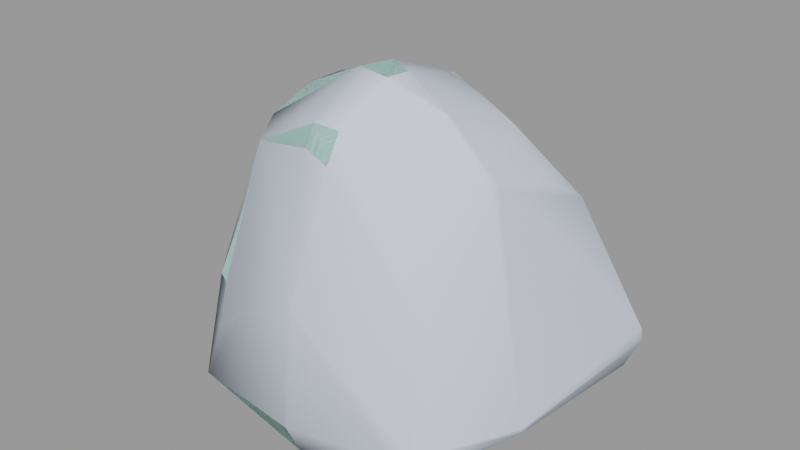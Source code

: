 # Source: cliff_wall_06.blend  (saved by Blender 2.92.15; exported with 4.5.12 LTS)
import bpy
from mathutils import Matrix  # noqa: F401  (used for matrix-valued properties, if any)

bpy.ops.wm.read_factory_settings(use_empty=True)
scene = bpy.context.scene
scene.name = 'cliff_wall_06.qc'

# ---- collections
col_cliff_wall_06 = bpy.data.collections.new('cliff_wall_06'); scene.collection.children.link(col_cliff_wall_06)

# ---- materials (node trees are filled in below, after node groups)
mat_cliff_wall_06 = bpy.data.materials.new('cliff_wall_06')
mat_cliff_wall_06.use_transparent_shadow = False
mat_cliff_wall_06.diffuse_color = (0.5908, 0.9635, 0.8628, 1.0)
mat_phy = bpy.data.materials.new('  phy')
mat_phy.use_transparent_shadow = False
mat_phy.diffuse_color = (0.6433, 0.7078, 0.8206, 1.0)

# ---- material node trees

# ---- meshes
me_cliff_wall_06_reference = bpy.data.meshes.new('cliff_wall_06_reference')
me_cliff_wall_06_reference.from_pydata([(-57.84, -99.3, 21.31), (-68.51, -76.13, 17.55), (-64.01, -83.25, 10.42), (50.22, -29.21, 136.5), (74.79, -24.79, 144.8), (50.72, -22.41, 140.7), (74.32, -28.76, 142.5), (49.24, -80.09, 83.93), (71.37, -40.18, 100.9), (51.17, -39.28, 106.9), (70.1, -72.25, 84.34), (15.54, -89.38, 95.06), (46.88, -64.46, 126.9), (22.33, -70.15, 132.1), (2.659, -103.7, 49.26), (8.963, -107.3, 21.81), (56.54, -91.19, 21.21), (52.3, -86.25, 50.73), (12.32, -95.73, 70.64), (68.56, -80.57, 49.88), (72.34, -85.94, 20.31), (66.17, -88.9, 16.02), (-51.6, 41.5, -16.51), (-14.63, 67.42, -16.96), (28.44, 57.37, -16.97), (70.36, 60.19, -16.51), (-74.94, 1.373, -16.97), (-59.47, -34.23, -16.51), (-35.45, -58.22, -16.99), (2.49, -74.56, -16.51), (40.65, -65.4, -17.0), (61.54, -21.64, -16.52), (71.3, 12.2, -16.51), (103.8, 84.49, 17.39), (89.13, 31.22, -1.152), (95.92, 80.72, -1.153), (97.3, 28.29, 10.72), (7.886, -95.72, -1.152), (-58.57, -77.85, -1.161), (-82.69, -24.65, -1.158), (-73.41, -48.52, -1.167), (-92.05, -28.53, 11.27), (-82.13, -54.19, 10.52), (-58.35, -61.82, -1.165), (-68.0, -66.67, 15.04), (84.97, -3.303, -1.152), (93.08, -12.78, 7.275), (25.94, -4.249, 169.9), (53.63, 15.46, 159.5), (23.85, 20.51, 171.2), (51.24, -2.985, 163.6), (-23.01, 21.49, 158.6), (24.77, 24.76, 166.0), (-17.8, 22.37, 155.5), (54.57, 20.5, 154.6), (9.49, 4.489, 181.0), (19.68, 10.99, 179.0), (-40.73, 26.56, 149.1), (-27.54, 31.2, 149.9), (-37.52, 20.59, 155.5), (-30.93, 4.524, 169.0), (28.63, 29.08, 132.0), (-15.76, 23.56, 146.9), (57.19, 26.82, 129.9), (-21.2, 29.49, 148.3), (-86.27, 53.74, 11.41), (-108.6, 32.79, -1.153), (-118.7, 40.54, 12.4), (-79.02, 42.09, -1.156), (-46.16, -98.01, 56.25), (-56.55, -85.27, 77.43), (-60.69, -82.86, 51.78), (-44.03, -92.95, 80.01), (9.972, -102.9, 76.28), (10.8, -102.3, 87.68), (-23.71, -92.58, 81.1), (-22.23, -99.7, 75.21), (-36.06, -83.57, 124.2), (10.94, -82.28, 128.7), (-9.268, -82.84, 126.8), (-0.05974, -75.65, 160.4), (-30.18, -76.61, 156.8), (14.01, -76.68, 155.2), (73.15, 62.74, 53.78), (87.63, 59.4, 63.35), (92.85, 61.84, 54.16), (83.1, 46.35, 102.1), (62.16, 46.37, 108.5), (1.278, -70.36, 172.3), (-36.64, -60.38, 164.3), (-48.57, -70.29, 119.9), (25.99, -29.54, 181.0), (21.74, -0.0149, 176.3), (19.7, -24.32, 188.9), (23.37, -36.55, 180.2), (19.51, -40.04, 190.2), (13.89, -67.41, 170.1), (2.577, -40.02, 192.0), (7.373, -20.65, 191.7), (64.9, 45.38, 114.3), (66.77, 42.58, 118.3), (82.78, 46.42, 108.4), (81.63, 41.97, 116.6), (-73.09, 25.79, 90.03), (-95.54, 4.255, 75.2), (-78.36, -3.274, 83.5), (-96.2, 19.15, 81.3), (-99.77, 28.92, 65.32), (-76.71, 31.62, 66.67), (-106.5, 42.01, 45.49), (-81.2, 59.35, 31.01), (-104.9, 14.75, 70.73), (-105.1, 5.838, 66.38), (-106.9, 21.06, 62.98), (-111.1, 31.42, 45.67), (-42.64, -58.51, 153.5), (83.26, 88.4, 27.14), (104.4, 81.05, 27.06), (86.16, 91.86, 17.08), (32.93, 83.11, 18.51), (5.22, 88.44, 32.43), (29.89, 72.37, 27.57), (17.71, 103.4, 9.637), (-23.1, 96.11, 36.88), (-7.979, 110.5, 9.959), (-117.0, -10.55, 11.89), (-91.72, -18.79, 42.15), (-113.4, -8.018, 30.82), (86.85, -37.53, 19.68), (72.27, -65.82, 47.32), (79.52, -52.63, 16.43), (76.37, -59.24, 61.22), (-109.5, -7.025, -1.152), (-75.67, 64.39, -1.152), (-83.67, 68.41, 11.95), (-80.06, 73.56, 12.0), (-1.415, 103.6, -1.152), (-73.11, 68.06, -1.151), (28.84, 78.97, -1.152), (88.73, 88.13, -1.152), (54.99, -82.25, -1.152), (15.69, 99.59, -1.152), (-43.54, 43.58, 135.0), (-4.372, 51.06, 141.2), (-23.03, 75.51, 118.3), (-54.92, 59.61, 109.1), (-75.02, 69.82, 34.73), (-19.6, 88.05, 62.48), (-66.42, 63.89, 65.91), (-28.48, -40.94, 177.6), (-27.18, -21.26, 178.2), (77.02, 72.62, 39.54), (94.29, -22.53, 12.86), (92.17, 23.93, 32.5), (98.38, 25.86, 21.37), (96.18, 70.29, 42.18), (-75.67, -41.45, 68.58), (-92.02, -6.232, 63.09), (-72.23, -24.28, 96.67), (-79.33, -49.95, 46.71), (-59.76, -65.26, 48.29), (-57.48, -64.12, 73.01), (11.95, 64.4, 118.8), (15.39, 51.43, 134.9), (25.79, 54.78, 53.64), (5.495, 81.77, 58.35), (24.75, 40.09, 108.4), (-107.0, 3.687, 59.52), (47.49, -28.55, 175.4), (47.21, -31.59, 174.5), (74.1, 3.511, 136.8), (77.6, 21.94, 128.9), (54.11, 4.119, 136.8), (81.37, -10.26, 67.71), (81.2, 25.04, 72.19), (76.63, 0.6696, 78.46), (86.71, 23.27, 61.41), (77.58, 13.92, 102.3), (72.69, -14.84, 102.5), (75.26, -25.35, -1.152), (93.45, -22.59, 9.496), (83.77, -38.55, 6.966), (69.33, -84.01, 6.113), (65.56, -80.65, -1.152), (-79.66, 64.04, 32.92), (-75.78, 51.17, 66.84), (-61.63, 53.25, 105.4), (-61.78, 11.57, 112.2), (-50.3, 38.04, 130.7), (-51.88, 3.632, 131.0), (-59.25, -26.03, 120.5), (-43.95, -2.737, 146.0), (-45.86, -38.68, 145.7), (-35.74, -20.39, 162.5), (-50.69, -50.66, 111.2), (-112.5, 38.73, 41.21)], [], [(0, 1, 2), (3, 4, 5), (3, 6, 4), (7, 8, 9), (7, 10, 8), (11, 12, 13), (11, 7, 12), (14, 15, 16), (14, 16, 17), (17, 18, 14), (17, 11, 18), (17, 7, 11), (19, 7, 17), (19, 10, 7), (20, 16, 21), (20, 17, 16), (20, 19, 17), (22, 23, 24), (22, 24, 25), (25, 26, 22), (25, 27, 26), (25, 28, 27), (25, 29, 28), (25, 30, 29), (25, 31, 30), (25, 32, 31), (33, 34, 35), (33, 36, 34), (37, 28, 29), (37, 38, 28), (27, 39, 26), (27, 40, 39), (41, 40, 42), (41, 39, 40), (43, 42, 40), (43, 44, 42), (36, 45, 34), (36, 46, 45), (47, 48, 49), (47, 50, 48), (51, 52, 53), (51, 49, 52), (49, 54, 52), (49, 48, 54), (55, 49, 51), (55, 56, 49), (57, 51, 58), (57, 59, 51), (55, 51, 59), (55, 59, 60), (61, 53, 52), (61, 62, 53), (52, 63, 61), (52, 54, 63), (58, 53, 64), (58, 51, 53), (65, 66, 67), (65, 68, 66), (69, 70, 71), (69, 72, 70), (0, 71, 1), (0, 69, 71), (73, 11, 74), (73, 18, 11), (74, 75, 76), (74, 11, 75), (75, 72, 69), (75, 77, 72), (78, 75, 11), (78, 79, 75), (75, 79, 77), (80, 77, 79), (80, 81, 77), (79, 82, 80), (79, 78, 82), (83, 84, 85), (83, 86, 84), (83, 87, 86), (88, 81, 80), (88, 89, 81), (77, 70, 72), (77, 90, 70), (91, 92, 93), (91, 47, 92), (56, 92, 47), (56, 47, 49), (94, 93, 95), (94, 91, 93), (88, 82, 96), (88, 80, 82), (97, 96, 95), (97, 88, 96), (55, 93, 92), (55, 98, 93), (95, 98, 97), (95, 93, 98), (63, 99, 87), (63, 100, 99), (101, 100, 102), (101, 99, 100), (87, 101, 86), (87, 99, 101), (103, 104, 105), (103, 106, 104), (107, 103, 108), (107, 106, 103), (109, 108, 110), (109, 107, 108), (104, 111, 112), (104, 106, 111), (113, 111, 106), (113, 106, 107), (107, 114, 113), (107, 109, 114), (115, 90, 77), (115, 77, 81), (81, 89, 115), (33, 116, 117), (33, 118, 116), (119, 120, 121), (119, 122, 120), (123, 122, 124), (123, 120, 122), (125, 126, 127), (125, 41, 126), (128, 129, 130), (128, 131, 129), (10, 129, 131), (10, 19, 129), (27, 43, 40), (27, 28, 43), (39, 125, 132), (39, 41, 125), (22, 68, 133), (22, 26, 68), (26, 66, 68), (26, 132, 66), (67, 132, 125), (67, 66, 132), (133, 65, 134), (133, 68, 65), (135, 136, 137), (135, 124, 136), (138, 25, 24), (138, 139, 25), (15, 140, 16), (15, 37, 140), (119, 141, 122), (119, 138, 141), (124, 141, 136), (124, 122, 141), (58, 142, 57), (58, 143, 142), (144, 142, 143), (144, 145, 142), (135, 123, 124), (135, 146, 123), (147, 123, 146), (147, 146, 148), (148, 144, 147), (148, 145, 144), (133, 135, 137), (133, 134, 135), (97, 89, 88), (97, 149, 89), (149, 98, 150), (149, 97, 98), (55, 150, 98), (55, 60, 150), (20, 129, 19), (20, 130, 129), (138, 116, 118), (138, 119, 116), (33, 139, 118), (33, 35, 139), (121, 116, 119), (121, 151, 116), (152, 153, 128), (152, 154, 153), (153, 154, 117), (153, 117, 155), (25, 45, 32), (25, 34, 45), (35, 34, 25), (151, 117, 116), (151, 155, 117), (156, 105, 157), (156, 158, 105), (159, 42, 44), (159, 44, 160), (161, 159, 160), (161, 156, 159), (143, 162, 144), (143, 163, 162), (164, 120, 165), (164, 121, 120), (123, 165, 120), (123, 147, 165), (144, 165, 147), (144, 162, 165), (37, 2, 38), (37, 0, 2), (37, 15, 0), (157, 159, 156), (157, 126, 159), (126, 42, 159), (126, 41, 42), (87, 61, 63), (87, 166, 61), (126, 167, 127), (126, 157, 167), (105, 167, 157), (105, 112, 167), (105, 104, 112), (164, 87, 83), (164, 166, 87), (47, 168, 50), (47, 91, 168), (169, 13, 12), (169, 94, 13), (94, 168, 91), (94, 169, 168), (63, 170, 171), (63, 172, 170), (102, 63, 171), (102, 100, 63), (173, 174, 175), (173, 176, 174), (176, 84, 174), (176, 85, 84), (177, 175, 174), (177, 178, 175), (178, 171, 170), (178, 177, 171), (177, 102, 171), (177, 101, 102), (177, 86, 101), (86, 177, 174), (86, 174, 84), (43, 28, 38), (3, 8, 6), (3, 9, 8), (170, 5, 4), (170, 172, 5), (179, 45, 46), (179, 46, 180), (179, 180, 181), (179, 182, 183), (179, 181, 182), (134, 146, 135), (134, 184, 146), (184, 148, 146), (184, 185, 148), (145, 148, 185), (145, 185, 186), (61, 64, 62), (61, 58, 64), (61, 143, 58), (61, 163, 143), (117, 36, 33), (117, 154, 36), (154, 46, 36), (154, 180, 46), (154, 152, 180), (54, 172, 63), (54, 50, 172), (172, 50, 168), (172, 168, 5), (169, 5, 168), (169, 3, 5), (12, 3, 169), (12, 9, 3), (9, 12, 7), (54, 48, 50), (39, 132, 26), (186, 187, 188), (186, 103, 187), (187, 103, 105), (187, 105, 158), (158, 189, 187), (158, 190, 189), (190, 191, 189), (190, 192, 191), (191, 192, 115), (191, 115, 193), (115, 149, 193), (193, 149, 150), (193, 150, 60), (191, 193, 60), (191, 60, 59), (189, 191, 59), (189, 59, 57), (188, 189, 57), (188, 187, 189), (115, 89, 149), (8, 175, 178), (8, 173, 175), (173, 8, 10), (173, 10, 131), (128, 173, 131), (128, 176, 173), (128, 153, 176), (153, 85, 176), (153, 155, 85), (139, 35, 25), (130, 152, 128), (130, 180, 152), (130, 181, 180), (181, 130, 20), (181, 20, 21), (181, 21, 182), (183, 30, 31), (183, 31, 179), (32, 179, 31), (32, 45, 179), (138, 118, 139), (142, 188, 57), (142, 186, 188), (142, 145, 186), (64, 53, 62), (178, 6, 8), (178, 4, 6), (178, 170, 4), (140, 21, 16), (140, 182, 21), (140, 183, 182), (151, 85, 155), (151, 83, 85), (121, 83, 151), (121, 164, 83), (43, 1, 44), (43, 2, 1), (43, 38, 2), (166, 163, 61), (166, 162, 163), (165, 162, 166), (165, 166, 164), (76, 73, 74), (76, 14, 73), (76, 69, 14), (0, 14, 69), (0, 15, 14), (14, 18, 73), (103, 186, 185), (103, 185, 108), (185, 110, 108), (185, 184, 110), (134, 110, 184), (134, 65, 110), (183, 140, 30), (37, 30, 140), (37, 29, 30), (23, 138, 24), (23, 141, 138), (23, 136, 141), (76, 75, 69), (136, 23, 137), (23, 133, 137), (23, 22, 133), (78, 11, 13), (194, 115, 192), (194, 90, 115), (70, 90, 194), (70, 194, 161), (161, 71, 70), (161, 160, 71), (44, 71, 160), (44, 1, 71), (109, 195, 114), (194, 156, 161), (194, 158, 156), (194, 190, 158), (194, 192, 190), (127, 67, 125), (127, 195, 67), (127, 114, 195), (127, 113, 114), (127, 167, 113), (167, 111, 113), (167, 112, 111), (13, 96, 82), (13, 95, 96), (13, 94, 95), (65, 109, 110), (65, 195, 109), (65, 67, 195), (82, 78, 13), (92, 56, 55)])
me_cliff_wall_06_reference.polygons.foreach_set('use_smooth', [True] * 388)
_k = set([(0, 1), (0, 2), (0, 15), (0, 69), (1, 2), (1, 44), (1, 71), (2, 38), (3, 5), (3, 6), (3, 9), (4, 5), (4, 6), (4, 170), (5, 172), (6, 8), (7, 9), (7, 10), (7, 12), (8, 9), (8, 10), (8, 178), (10, 19), (10, 131), (11, 13), (11, 18), (11, 74), (11, 75), (11, 78), (12, 13), (12, 169), (13, 78), (13, 82), (13, 94), (14, 15), (14, 18), (14, 73), (15, 16), (15, 37), (16, 21), (16, 140), (18, 73), (19, 20), (19, 129), (20, 21), (20, 130), (21, 182), (22, 23), (22, 26), (22, 133), (23, 24), (23, 136), (24, 25), (24, 138), (25, 32), (25, 35), (25, 139), (26, 27), (26, 39), (26, 68), (26, 132), (27, 28), (27, 40), (28, 29), (28, 38), (28, 43), (29, 30), (29, 37), (30, 31), (30, 183), (31, 32), (32, 45), (33, 35), (33, 36), (33, 117), (33, 118), (34, 35), (34, 36), (35, 139), (36, 46), (37, 38), (37, 140), (38, 43), (39, 41), (39, 132), (40, 42), (40, 43), (41, 42), (41, 125), (41, 126), (42, 44), (42, 159), (43, 44), (44, 160), (45, 46), (46, 180), (47, 49), (47, 50), (47, 91), (48, 49), (48, 50), (48, 54), (49, 51), (49, 52), (49, 56), (50, 168), (51, 53), (51, 58), (52, 53), (52, 54), (52, 61), (53, 62), (53, 64), (54, 63), (55, 56), (55, 60), (55, 92), (55, 98), (56, 92), (57, 59), (57, 142), (57, 188), (58, 64), (58, 143), (59, 60), (60, 150), (61, 62), (61, 63), (61, 163), (61, 166), (62, 64), (63, 87), (63, 100), (63, 171), (63, 172), (65, 67), (65, 68), (65, 110), (65, 134), (66, 67), (66, 68), (66, 132), (67, 125), (67, 195), (68, 133), (69, 71), (69, 72), (69, 75), (69, 76), (70, 71), (70, 72), (70, 90), (72, 77), (73, 74), (74, 76), (75, 76), (77, 81), (77, 90), (78, 82), (80, 81), (80, 82), (80, 88), (81, 89), (82, 96), (83, 85), (83, 87), (83, 164), (84, 85), (84, 86), (84, 174), (85, 155), (85, 176), (86, 87), (86, 101), (87, 99), (87, 166), (88, 89), (88, 96), (88, 97), (89, 115), (89, 149), (90, 115), (91, 93), (91, 94), (91, 168), (92, 93), (93, 95), (93, 98), (94, 95), (94, 169), (95, 96), (95, 97), (97, 98), (97, 149), (98, 150), (99, 100), (99, 101), (100, 102), (101, 102), (102, 171), (103, 105), (103, 106), (103, 108), (103, 186), (104, 105), (104, 106), (104, 112), (105, 157), (105, 158), (106, 107), (106, 111), (107, 108), (107, 109), (108, 110), (109, 110), (109, 114), (109, 195), (111, 112), (111, 113), (112, 167), (113, 114), (114, 195), (115, 192), (116, 117), (116, 118), (116, 119), (116, 151), (117, 154), (117, 155), (118, 138), (118, 139), (119, 121), (119, 122), (119, 138), (120, 121), (120, 122), (120, 123), (120, 165), (121, 151), (121, 164), (122, 124), (122, 141), (123, 124), (123, 147), (124, 135), (124, 136), (125, 127), (125, 132), (126, 127), (126, 157), (127, 167), (128, 130), (128, 131), (128, 152), (128, 153), (129, 130), (133, 134), (133, 137), (134, 135), (134, 184), (135, 137), (135, 146), (136, 137), (136, 141), (138, 139), (138, 141), (140, 183), (142, 145), (143, 144), (143, 163), (144, 145), (144, 147), (144, 162), (145, 148), (145, 186), (146, 148), (149, 150), (151, 155), (152, 154), (152, 180), (153, 155), (156, 157), (156, 158), (156, 159), (156, 161), (158, 190), (160, 161), (161, 194), (162, 163), (162, 165), (164, 165), (164, 166), (168, 169), (170, 171), (170, 172), (170, 178), (173, 175), (173, 176), (174, 175), (175, 178), (179, 181), (180, 181), (181, 182), (182, 183), (184, 185), (185, 186), (186, 188), (190, 192), (192, 194)])
me_cliff_wall_06_reference.attributes.new('sharp_edge', 'BOOLEAN', 'EDGE').data.foreach_set('value', [ (min(e.vertices), max(e.vertices)) in _k for e in me_cliff_wall_06_reference.edges])
_uv = me_cliff_wall_06_reference.uv_layers.new(name='UVMap')
_uv.uv.foreach_set('vector', [0.5321, 0.4972, 0.5514, 0.4999, 0.5438, 0.5072, 0.2537, 0.1429, 0.2615, 0.1082, 0.2639, 0.1413, 0.2537, 0.1429, 0.2557, 0.1093, 0.2615, 0.1082, 0.1563, 0.1697, 0.2016, 0.1234, 0.2138, 0.1492, 0.1563, 0.1697, 0.1573, 0.1393, 0.2016, 0.1234, 0.4277, 0.6754, 0.3799, 0.6281, 0.412, 0.6207, 0.4277, 0.6754, 0.3828, 0.6899, 0.3799, 0.6281, 0.4483, 0.7389, 0.4416, 0.7767, 0.377, 0.7766, 0.4483, 0.7389, 0.377, 0.7766, 0.3809, 0.7358, 0.3809, 0.7358, 0.4337, 0.7092, 0.4483, 0.7389, 0.3809, 0.7358, 0.4277, 0.6754, 0.4337, 0.7092, 0.3809, 0.7358, 0.3828, 0.6899, 0.4277, 0.6754, 0.3588, 0.7364, 0.3828, 0.6899, 0.3809, 0.7358, 0.3588, 0.7364, 0.3542, 0.6887, 0.3828, 0.6899, 0.3556, 0.7771, 0.377, 0.7766, 0.364, 0.783, 0.3556, 0.7771, 0.3809, 0.7358, 0.377, 0.7766, 0.3556, 0.7771, 0.3588, 0.7364, 0.3809, 0.7358, 0.1859, 0.2684, 0.2208, 0.2209, 0.2764, 0.2157, 0.1859, 0.2684, 0.2764, 0.2157, 0.3263, 0.1952, 0.3263, 0.1952, 0.1728, 0.3291, 0.1859, 0.2684, 0.3263, 0.1952, 0.2054, 0.368, 0.1728, 0.3291, 0.3263, 0.1952, 0.2435, 0.3888, 0.2054, 0.368, 0.3263, 0.1952, 0.2954, 0.3939, 0.2435, 0.3888, 0.3263, 0.1952, 0.3382, 0.3675, 0.2954, 0.3939, 0.3263, 0.1952, 0.3465, 0.3031, 0.3382, 0.3675, 0.3263, 0.1952, 0.3452, 0.2563, 0.3465, 0.3031, 0.9787, 0.6208, 0.9045, 0.63, 0.9616, 0.5997, 0.9787, 0.6208, 0.9108, 0.6487, 0.9045, 0.63, 0.3109, 0.4256, 0.2435, 0.3888, 0.2954, 0.3939, 0.3109, 0.4256, 0.2228, 0.4294, 0.2435, 0.3888, 0.2054, 0.368, 0.1681, 0.3714, 0.1728, 0.3291, 0.2054, 0.368, 0.19, 0.3977, 0.1681, 0.3714, 0.2106, 0.8678, 0.1976, 0.8315, 0.2153, 0.8339, 0.2106, 0.8678, 0.1913, 0.8639, 0.1976, 0.8315, 0.1983, 0.8062, 0.2153, 0.8339, 0.1976, 0.8315, 0.1983, 0.8062, 0.2225, 0.8104, 0.2153, 0.8339, 0.9108, 0.6487, 0.8647, 0.6513, 0.9045, 0.63, 0.9108, 0.6487, 0.8632, 0.6711, 0.8647, 0.6513, 0.3726, 0.5042, 0.3283, 0.4974, 0.3619, 0.473, 0.3726, 0.5042, 0.3424, 0.5179, 0.3283, 0.4974, 0.3858, 0.4146, 0.3549, 0.4684, 0.3787, 0.4174, 0.3858, 0.4146, 0.3619, 0.473, 0.3549, 0.4684, 0.3619, 0.473, 0.3216, 0.4912, 0.3549, 0.4684, 0.3619, 0.473, 0.3283, 0.4974, 0.3216, 0.4912, 0.4257, 0.1762, 0.4133, 0.1373, 0.4802, 0.1468, 0.4257, 0.1762, 0.413, 0.1597, 0.4133, 0.1373, 0.5133, 0.1412, 0.4802, 0.1468, 0.4942, 0.1285, 0.5133, 0.1412, 0.5034, 0.1532, 0.4802, 0.1468, 0.4257, 0.1762, 0.4802, 0.1468, 0.5034, 0.1532, 0.4257, 0.1762, 0.5034, 0.1532, 0.4929, 0.1872, 0.319, 0.4445, 0.3787, 0.4174, 0.3549, 0.4684, 0.319, 0.4445, 0.3688, 0.4122, 0.3787, 0.4174, 0.3549, 0.4684, 0.295, 0.4726, 0.319, 0.4445, 0.3549, 0.4684, 0.3216, 0.4912, 0.295, 0.4726, 0.4942, 0.1285, 0.4734, 0.1392, 0.4839, 0.1247, 0.4942, 0.1285, 0.4802, 0.1468, 0.4734, 0.1392, 0.861, 0.9833, 0.8346, 0.9485, 0.8555, 0.9364, 0.861, 0.9833, 0.8381, 0.9901, 0.8346, 0.9485, 0.518, 0.4711, 0.5292, 0.4385, 0.5397, 0.4694, 0.518, 0.4711, 0.5091, 0.4399, 0.5292, 0.4385, 0.5321, 0.4972, 0.5397, 0.4694, 0.5514, 0.4999, 0.5321, 0.4972, 0.518, 0.4711, 0.5397, 0.4694, 0.4766, 0.4691, 0.4695, 0.4542, 0.475, 0.4618, 0.4766, 0.4691, 0.4721, 0.4734, 0.4695, 0.4542, 0.475, 0.4618, 0.4972, 0.456, 0.497, 0.4629, 0.475, 0.4618, 0.4695, 0.4542, 0.4972, 0.456, 0.4812, 0.4436, 0.5091, 0.4399, 0.518, 0.4711, 0.4812, 0.4436, 0.4879, 0.3749, 0.5091, 0.4399, 0.4193, 0.3791, 0.4812, 0.4436, 0.4215, 0.4326, 0.4193, 0.3791, 0.449, 0.3774, 0.4812, 0.4436, 0.4812, 0.4436, 0.449, 0.3774, 0.4879, 0.3749, 0.4288, 0.3268, 0.4879, 0.3749, 0.449, 0.3774, 0.4288, 0.3268, 0.4717, 0.3275, 0.4879, 0.3749, 0.449, 0.3774, 0.4086, 0.3375, 0.4288, 0.3268, 0.449, 0.3774, 0.4193, 0.3791, 0.4086, 0.3375, 0.892, 0.5488, 0.8719, 0.5372, 0.8796, 0.525, 0.892, 0.5488, 0.8273, 0.5672, 0.8719, 0.5372, 0.892, 0.5488, 0.8322, 0.5965, 0.8273, 0.5672, 0.4256, 0.3074, 0.4717, 0.3275, 0.4288, 0.3268, 0.4256, 0.3074, 0.4846, 0.3022, 0.4717, 0.3275, 0.4879, 0.3749, 0.5292, 0.4385, 0.5091, 0.4399, 0.4879, 0.3749, 0.5148, 0.3707, 0.5292, 0.4385, 0.1205, 0.7332, 0.1566, 0.7468, 0.1218, 0.7484, 0.1205, 0.7332, 0.1555, 0.7351, 0.1566, 0.7468, 0.1678, 0.7567, 0.1566, 0.7468, 0.1555, 0.7351, 0.1678, 0.7567, 0.1555, 0.7351, 0.1833, 0.7509, 0.1114, 0.7299, 0.1218, 0.7484, 0.1027, 0.7419, 0.1114, 0.7299, 0.1205, 0.7332, 0.1218, 0.7484, 0.4256, 0.3074, 0.4086, 0.3375, 0.406, 0.3073, 0.4256, 0.3074, 0.4288, 0.3268, 0.4086, 0.3375, 0.4227, 0.2519, 0.406, 0.3073, 0.3971, 0.2513, 0.4227, 0.2519, 0.4256, 0.3074, 0.406, 0.3073, 0.4257, 0.1762, 0.399, 0.2232, 0.4029, 0.176, 0.4257, 0.1762, 0.4195, 0.2214, 0.399, 0.2232, 0.3971, 0.2513, 0.4195, 0.2214, 0.4227, 0.2519, 0.3971, 0.2513, 0.399, 0.2232, 0.4195, 0.2214, 0.3285, 0.1361, 0.3579, 0.1261, 0.3642, 0.1309, 0.3285, 0.1361, 0.3522, 0.1238, 0.3579, 0.1261, 0.366, 0.1037, 0.3522, 0.1238, 0.354, 0.1046, 0.366, 0.1037, 0.3579, 0.1261, 0.3522, 0.1238, 0.3642, 0.1309, 0.366, 0.1037, 0.3739, 0.1039, 0.3642, 0.1309, 0.3579, 0.1261, 0.366, 0.1037, 0.9874, 0.931, 0.9496, 0.9018, 0.9749, 0.8902, 0.9874, 0.931, 0.9537, 0.9242, 0.9496, 0.9018, 0.9274, 0.9376, 0.9731, 0.9573, 0.9414, 0.9662, 0.9274, 0.9376, 0.9515, 0.929, 0.9731, 0.9573, 0.8978, 0.9461, 0.9414, 0.9662, 0.8873, 0.989, 0.8978, 0.9461, 0.9274, 0.9376, 0.9414, 0.9662, 0.9496, 0.9018, 0.9357, 0.9167, 0.9321, 0.9032, 0.9496, 0.9018, 0.9537, 0.9242, 0.9357, 0.9167, 0.9237, 0.9229, 0.9357, 0.9167, 0.9515, 0.929, 0.9237, 0.9229, 0.9515, 0.929, 0.9274, 0.9376, 0.9274, 0.9376, 0.899, 0.9312, 0.9237, 0.9229, 0.9274, 0.9376, 0.8978, 0.9461, 0.899, 0.9312, 0.5012, 0.3156, 0.5148, 0.3707, 0.4879, 0.3749, 0.5012, 0.3156, 0.4879, 0.3749, 0.4717, 0.3275, 0.4717, 0.3275, 0.4846, 0.3022, 0.5012, 0.3156, 0.9243, 0.4837, 0.9274, 0.5138, 0.9116, 0.4898, 0.9243, 0.4837, 0.9371, 0.5047, 0.9274, 0.5138, 0.7845, 0.318, 0.8018, 0.2771, 0.8039, 0.3187, 0.7845, 0.318, 0.7655, 0.2877, 0.8018, 0.2771, 0.8023, 0.236, 0.7655, 0.2877, 0.7661, 0.2574, 0.8023, 0.236, 0.8018, 0.2771, 0.7655, 0.2877, 0.8659, 0.8695, 0.9153, 0.8556, 0.8889, 0.8775, 0.8659, 0.8695, 0.8812, 0.8315, 0.9153, 0.8556, 0.8433, 0.7025, 0.8251, 0.7559, 0.822, 0.7094, 0.8433, 0.7025, 0.8424, 0.7671, 0.8251, 0.7559, 0.8412, 0.8038, 0.8251, 0.7559, 0.8424, 0.7671, 0.8412, 0.8038, 0.8099, 0.7692, 0.8251, 0.7559, 0.2054, 0.368, 0.2136, 0.4097, 0.19, 0.3977, 0.2054, 0.368, 0.2435, 0.3888, 0.2136, 0.4097, 0.8664, 0.8168, 0.8659, 0.8695, 0.8507, 0.8564, 0.8664, 0.8168, 0.8812, 0.8315, 0.8659, 0.8695, 0.1859, 0.2684, 0.1466, 0.2765, 0.1444, 0.2458, 0.1859, 0.2684, 0.1728, 0.3291, 0.1466, 0.2765, 0.1728, 0.3291, 0.1139, 0.3004, 0.1466, 0.2765, 0.1728, 0.3291, 0.128, 0.3523, 0.1139, 0.3004, 0.8555, 0.9364, 0.8465, 0.8703, 0.8659, 0.8695, 0.8555, 0.9364, 0.8364, 0.9221, 0.8465, 0.8703, 0.1981, 0.9802, 0.2207, 0.9684, 0.2171, 0.9883, 0.1981, 0.9802, 0.2041, 0.9501, 0.2207, 0.9684, 0.7758, 0.1513, 0.7491, 0.2621, 0.7558, 0.1544, 0.7758, 0.1513, 0.7661, 0.2574, 0.7491, 0.2621, 0.2664, 0.1812, 0.3263, 0.1952, 0.2764, 0.2157, 0.2664, 0.1812, 0.3365, 0.1468, 0.3263, 0.1952, 0.4416, 0.7767, 0.3751, 0.8093, 0.377, 0.7766, 0.4416, 0.7767, 0.4378, 0.8113, 0.3751, 0.8093, 0.7845, 0.318, 0.751, 0.2904, 0.7655, 0.2877, 0.7845, 0.318, 0.7572, 0.3255, 0.751, 0.2904, 0.7661, 0.2574, 0.751, 0.2904, 0.7491, 0.2621, 0.7661, 0.2574, 0.7655, 0.2877, 0.751, 0.2904, 0.9697, 0.2116, 0.9416, 0.194, 0.9705, 0.1919, 0.9697, 0.2116, 0.948, 0.249, 0.9416, 0.194, 0.906, 0.2296, 0.9416, 0.194, 0.948, 0.249, 0.906, 0.2296, 0.9009, 0.1842, 0.9416, 0.194, 0.7758, 0.1513, 0.8023, 0.236, 0.7661, 0.2574, 0.7758, 0.1513, 0.8055, 0.1573, 0.8023, 0.236, 0.8371, 0.2385, 0.8023, 0.236, 0.8055, 0.1573, 0.8371, 0.2385, 0.8055, 0.1573, 0.8466, 0.1677, 0.8466, 0.1677, 0.906, 0.2296, 0.8371, 0.2385, 0.8466, 0.1677, 0.9009, 0.1842, 0.906, 0.2296, 0.7548, 0.1479, 0.7758, 0.1513, 0.7558, 0.1544, 0.7548, 0.1479, 0.7761, 0.1424, 0.7758, 0.1513, 0.4227, 0.2519, 0.4846, 0.3022, 0.4256, 0.3074, 0.4227, 0.2519, 0.473, 0.2634, 0.4846, 0.3022, 0.473, 0.2634, 0.4195, 0.2214, 0.4762, 0.2305, 0.473, 0.2634, 0.4227, 0.2519, 0.4195, 0.2214, 0.4257, 0.1762, 0.4762, 0.2305, 0.4195, 0.2214, 0.4257, 0.1762, 0.4929, 0.1872, 0.4762, 0.2305, 0.786, 0.737, 0.8251, 0.7559, 0.8099, 0.7692, 0.786, 0.737, 0.822, 0.7094, 0.8251, 0.7559, 0.9873, 0.5644, 0.9274, 0.5138, 0.9371, 0.5047, 0.9873, 0.5644, 0.9622, 0.5696, 0.9274, 0.5138, 0.9243, 0.4837, 0.9565, 0.4916, 0.9371, 0.5047, 0.9243, 0.4837, 0.9511, 0.4781, 0.9565, 0.4916, 0.9491, 0.5829, 0.9274, 0.5138, 0.9622, 0.5696, 0.9491, 0.5829, 0.9094, 0.5333, 0.9274, 0.5138, 0.8566, 0.6838, 0.9193, 0.6797, 0.8433, 0.7025, 0.8566, 0.6838, 0.9147, 0.663, 0.9193, 0.6797, 0.9193, 0.6797, 0.9147, 0.663, 0.9808, 0.6345, 0.9193, 0.6797, 0.9808, 0.6345, 0.9774, 0.6617, 0.3263, 0.1952, 0.3754, 0.2697, 0.3452, 0.2563, 0.3263, 0.1952, 0.3671, 0.223, 0.3754, 0.2697, 0.355, 0.1565, 0.3671, 0.223, 0.3263, 0.1952, 0.9094, 0.5333, 0.9116, 0.4898, 0.9274, 0.5138, 0.9094, 0.5333, 0.8945, 0.5118, 0.9116, 0.4898, 0.2843, 0.8538, 0.3032, 0.9065, 0.2718, 0.9041, 0.2843, 0.8538, 0.32, 0.877, 0.3032, 0.9065, 0.2571, 0.8431, 0.2153, 0.8339, 0.2225, 0.8104, 0.2571, 0.8431, 0.2225, 0.8104, 0.2653, 0.8128, 0.2962, 0.8164, 0.2571, 0.8431, 0.2653, 0.8128, 0.2962, 0.8164, 0.2843, 0.8538, 0.2571, 0.8431, 0.948, 0.249, 0.916, 0.2735, 0.906, 0.2296, 0.948, 0.249, 0.9421, 0.2787, 0.916, 0.2735, 0.8448, 0.3204, 0.8018, 0.2771, 0.8369, 0.2745, 0.8448, 0.3204, 0.8039, 0.3187, 0.8018, 0.2771, 0.8023, 0.236, 0.8369, 0.2745, 0.8018, 0.2771, 0.8023, 0.236, 0.8371, 0.2385, 0.8369, 0.2745, 0.906, 0.2296, 0.8369, 0.2745, 0.8371, 0.2385, 0.906, 0.2296, 0.916, 0.2735, 0.8369, 0.2745, 0.4905, 0.5285, 0.5438, 0.5072, 0.5419, 0.5189, 0.4905, 0.5285, 0.5321, 0.4972, 0.5438, 0.5072, 0.4905, 0.5285, 0.484, 0.5091, 0.5321, 0.4972, 0.2718, 0.9041, 0.2571, 0.8431, 0.2843, 0.8538, 0.2718, 0.9041, 0.2468, 0.8852, 0.2571, 0.8431, 0.2468, 0.8852, 0.2153, 0.8339, 0.2571, 0.8431, 0.2468, 0.8852, 0.2106, 0.8678, 0.2153, 0.8339, 0.8322, 0.5965, 0.8203, 0.6565, 0.8031, 0.622, 0.8322, 0.5965, 0.8519, 0.6436, 0.8203, 0.6565, 0.9153, 0.8556, 0.9233, 0.8987, 0.8889, 0.8775, 0.9153, 0.8556, 0.9379, 0.879, 0.9233, 0.8987, 0.9701, 0.8815, 0.9233, 0.8987, 0.9379, 0.879, 0.9701, 0.8815, 0.9321, 0.9032, 0.9233, 0.8987, 0.9701, 0.8815, 0.9486, 0.8985, 0.9321, 0.9032, 0.9167, 0.6083, 0.8322, 0.5965, 0.892, 0.5488, 0.9167, 0.6083, 0.8519, 0.6436, 0.8322, 0.5965, 0.3726, 0.5042, 0.3649, 0.5475, 0.3424, 0.5179, 0.3726, 0.5042, 0.3909, 0.5357, 0.3649, 0.5475, 0.3667, 0.5513, 0.412, 0.6207, 0.3799, 0.6281, 0.3667, 0.5513, 0.3976, 0.543, 0.412, 0.6207, 0.3976, 0.543, 0.3649, 0.5475, 0.3909, 0.5357, 0.3976, 0.543, 0.3667, 0.5513, 0.3649, 0.5475, 0.3285, 0.1361, 0.2989, 0.1117, 0.3245, 0.1086, 0.3285, 0.1361, 0.2983, 0.1385, 0.2989, 0.1117, 0.354, 0.1046, 0.3285, 0.1361, 0.3245, 0.1086, 0.354, 0.1046, 0.3522, 0.1238, 0.3285, 0.1361, 0.9015, 0.7439, 0.944, 0.7286, 0.9204, 0.7515, 0.9015, 0.7439, 0.9355, 0.7151, 0.944, 0.7286, 0.9355, 0.7151, 0.9777, 0.696, 0.944, 0.7286, 0.9355, 0.7151, 0.9748, 0.6817, 0.9777, 0.696, 0.9491, 0.7714, 0.9204, 0.7515, 0.944, 0.7286, 0.9491, 0.7714, 0.9165, 0.7897, 0.9204, 0.7515, 0.9165, 0.7897, 0.9737, 0.7979, 0.9573, 0.819, 0.9165, 0.7897, 0.9491, 0.7714, 0.9737, 0.7979, 0.9491, 0.7714, 0.9893, 0.7706, 0.9737, 0.7979, 0.9491, 0.7714, 0.9895, 0.7579, 0.9893, 0.7706, 0.9491, 0.7714, 0.9857, 0.7504, 0.9895, 0.7579, 0.9857, 0.7504, 0.9491, 0.7714, 0.944, 0.7286, 0.9857, 0.7504, 0.944, 0.7286, 0.9777, 0.696, 0.2136, 0.4097, 0.2435, 0.3888, 0.2228, 0.4294, 0.2537, 0.1429, 0.2016, 0.1234, 0.2557, 0.1093, 0.2537, 0.1429, 0.2138, 0.1492, 0.2016, 0.1234, 0.2989, 0.1117, 0.2639, 0.1413, 0.2615, 0.1082, 0.2989, 0.1117, 0.2983, 0.1385, 0.2639, 0.1413, 0.8351, 0.6633, 0.8647, 0.6513, 0.8632, 0.6711, 0.8351, 0.6633, 0.8632, 0.6711, 0.8548, 0.6807, 0.8351, 0.6633, 0.8548, 0.6807, 0.8327, 0.6876, 0.8351, 0.6633, 0.7778, 0.7191, 0.7746, 0.7073, 0.8351, 0.6633, 0.8327, 0.6876, 0.7778, 0.7191, 0.7761, 0.1424, 0.8055, 0.1573, 0.7758, 0.1513, 0.7761, 0.1424, 0.8052, 0.1468, 0.8055, 0.1573, 0.8052, 0.1468, 0.8466, 0.1677, 0.8055, 0.1573, 0.8052, 0.1468, 0.852, 0.147, 0.8466, 0.1677, 0.9009, 0.1842, 0.8466, 0.1677, 0.852, 0.147, 0.9009, 0.1842, 0.852, 0.147, 0.8993, 0.1711, 0.969, 0.3042, 0.9821, 0.2289, 0.9887, 0.2385, 0.969, 0.3042, 0.9814, 0.219, 0.9821, 0.2289, 0.969, 0.3042, 0.948, 0.249, 0.9814, 0.219, 0.969, 0.3042, 0.9421, 0.2787, 0.948, 0.249, 0.9808, 0.6345, 0.9108, 0.6487, 0.9787, 0.6208, 0.9808, 0.6345, 0.9147, 0.663, 0.9108, 0.6487, 0.9147, 0.663, 0.8632, 0.6711, 0.9108, 0.6487, 0.9147, 0.663, 0.8548, 0.6807, 0.8632, 0.6711, 0.9147, 0.663, 0.8566, 0.6838, 0.8548, 0.6807, 0.6021, 0.9115, 0.6288, 0.8954, 0.6309, 0.9274, 0.6021, 0.9115, 0.5974, 0.8778, 0.6288, 0.8954, 0.6288, 0.8954, 0.5974, 0.8778, 0.59, 0.8406, 0.6288, 0.8954, 0.59, 0.8406, 0.6313, 0.8592, 0.5919, 0.8368, 0.6313, 0.8592, 0.59, 0.8406, 0.5919, 0.8368, 0.6383, 0.8515, 0.6313, 0.8592, 0.6602, 0.808, 0.6383, 0.8515, 0.5919, 0.8368, 0.6602, 0.808, 0.6779, 0.8472, 0.6383, 0.8515, 0.6779, 0.8472, 0.6602, 0.808, 0.7179, 0.8006, 0.6021, 0.9115, 0.5974, 0.9034, 0.5974, 0.8778, 0.1652, 0.3709, 0.128, 0.3523, 0.1728, 0.3291, 0.3423, 0.9814, 0.3469, 0.9241, 0.3768, 0.9585, 0.3423, 0.9814, 0.3159, 0.9453, 0.3469, 0.9241, 0.3469, 0.9241, 0.3159, 0.9453, 0.3032, 0.9065, 0.3469, 0.9241, 0.3032, 0.9065, 0.32, 0.877, 0.32, 0.877, 0.3737, 0.9115, 0.3469, 0.9241, 0.32, 0.877, 0.3549, 0.8718, 0.3737, 0.9115, 0.3549, 0.8718, 0.3953, 0.9016, 0.3737, 0.9115, 0.3549, 0.8718, 0.3913, 0.8519, 0.3953, 0.9016, 0.3953, 0.9016, 0.3913, 0.8519, 0.4016, 0.8242, 0.3953, 0.9016, 0.4016, 0.8242, 0.4182, 0.876, 0.4016, 0.8242, 0.4389, 0.8468, 0.4182, 0.876, 0.4182, 0.876, 0.4389, 0.8468, 0.4415, 0.8738, 0.4182, 0.876, 0.4415, 0.8738, 0.4301, 0.9098, 0.3953, 0.9016, 0.4182, 0.876, 0.4301, 0.9098, 0.3953, 0.9016, 0.4301, 0.9098, 0.4116, 0.9327, 0.3737, 0.9115, 0.3953, 0.9016, 0.4116, 0.9327, 0.3737, 0.9115, 0.4116, 0.9327, 0.4028, 0.9414, 0.3768, 0.9585, 0.3737, 0.9115, 0.4028, 0.9414, 0.3768, 0.9585, 0.3469, 0.9241, 0.3737, 0.9115, 0.4016, 0.8242, 0.4175, 0.821, 0.4389, 0.8468, 0.887, 0.8034, 0.9204, 0.7515, 0.9165, 0.7897, 0.887, 0.8034, 0.9015, 0.7439, 0.9204, 0.7515, 0.9015, 0.7439, 0.887, 0.8034, 0.8412, 0.8038, 0.9015, 0.7439, 0.8412, 0.8038, 0.8424, 0.7671, 0.8433, 0.7025, 0.9015, 0.7439, 0.8424, 0.7671, 0.8433, 0.7025, 0.9355, 0.7151, 0.9015, 0.7439, 0.8433, 0.7025, 0.9193, 0.6797, 0.9355, 0.7151, 0.9193, 0.6797, 0.9748, 0.6817, 0.9355, 0.7151, 0.9193, 0.6797, 0.9774, 0.6617, 0.9748, 0.6817, 0.3438, 0.1488, 0.355, 0.1565, 0.3263, 0.1952, 0.822, 0.7094, 0.8566, 0.6838, 0.8433, 0.7025, 0.822, 0.7094, 0.8548, 0.6807, 0.8566, 0.6838, 0.822, 0.7094, 0.8327, 0.6876, 0.8548, 0.6807, 0.8327, 0.6876, 0.822, 0.7094, 0.786, 0.737, 0.8327, 0.6876, 0.786, 0.737, 0.7758, 0.7345, 0.8327, 0.6876, 0.7758, 0.7345, 0.7778, 0.7191, 0.3794, 0.3782, 0.3382, 0.3675, 0.3465, 0.3031, 0.3794, 0.3782, 0.3465, 0.3031, 0.3731, 0.3027, 0.3452, 0.2563, 0.3731, 0.3027, 0.3465, 0.3031, 0.3452, 0.2563, 0.3754, 0.2697, 0.3731, 0.3027, 0.9873, 0.5644, 0.9371, 0.5047, 0.9565, 0.4916, 0.9416, 0.194, 0.9407, 0.1805, 0.9705, 0.1919, 0.9416, 0.194, 0.8993, 0.1711, 0.9407, 0.1805, 0.9416, 0.194, 0.9009, 0.1842, 0.8993, 0.1711, 0.4839, 0.1247, 0.4734, 0.1392, 0.4707, 0.1244, 0.9165, 0.7897, 0.9244, 0.8458, 0.887, 0.8034, 0.9165, 0.7897, 0.9302, 0.846, 0.9244, 0.8458, 0.9165, 0.7897, 0.9573, 0.819, 0.9302, 0.846, 0.3751, 0.8093, 0.364, 0.783, 0.377, 0.7766, 0.3751, 0.8093, 0.3582, 0.7971, 0.364, 0.783, 0.3751, 0.8093, 0.3616, 0.8084, 0.3582, 0.7971, 0.9094, 0.5333, 0.8796, 0.525, 0.8945, 0.5118, 0.9094, 0.5333, 0.892, 0.5488, 0.8796, 0.525, 0.9491, 0.5829, 0.892, 0.5488, 0.9094, 0.5333, 0.9491, 0.5829, 0.9167, 0.6083, 0.892, 0.5488, 0.1983, 0.8062, 0.2269, 0.7985, 0.2225, 0.8104, 0.1983, 0.8062, 0.2208, 0.7874, 0.2269, 0.7985, 0.1983, 0.8062, 0.2052, 0.7883, 0.2208, 0.7874, 0.9164, 0.3122, 0.9421, 0.2787, 0.9517, 0.3144, 0.9164, 0.3122, 0.916, 0.2735, 0.9421, 0.2787, 0.8369, 0.2745, 0.916, 0.2735, 0.9164, 0.3122, 0.8369, 0.2745, 0.9164, 0.3122, 0.8448, 0.3204, 0.497, 0.4629, 0.4766, 0.4691, 0.475, 0.4618, 0.497, 0.4629, 0.4841, 0.4862, 0.4766, 0.4691, 0.497, 0.4629, 0.518, 0.4711, 0.4841, 0.4862, 0.5321, 0.4972, 0.4841, 0.4862, 0.518, 0.4711, 0.5321, 0.4972, 0.484, 0.5091, 0.4841, 0.4862, 0.4841, 0.4862, 0.4721, 0.4734, 0.4766, 0.4691, 0.3159, 0.9453, 0.3423, 0.9814, 0.2919, 0.9847, 0.3159, 0.9453, 0.2919, 0.9847, 0.2979, 0.9589, 0.2919, 0.9847, 0.244, 0.983, 0.2979, 0.9589, 0.2919, 0.9847, 0.2451, 0.9901, 0.244, 0.983, 0.2171, 0.9883, 0.244, 0.983, 0.2451, 0.9901, 0.2171, 0.9883, 0.2207, 0.9684, 0.244, 0.983, 0.3779, 0.385, 0.3654, 0.3912, 0.3382, 0.3675, 0.3109, 0.4256, 0.3382, 0.3675, 0.3654, 0.3912, 0.3109, 0.4256, 0.2954, 0.3939, 0.3382, 0.3675, 0.2208, 0.2209, 0.2683, 0.1803, 0.2764, 0.2157, 0.2208, 0.2209, 0.2424, 0.1614, 0.2683, 0.1803, 0.2208, 0.2209, 0.2201, 0.1654, 0.2424, 0.1614, 0.497, 0.4629, 0.4972, 0.456, 0.518, 0.4711, 0.2201, 0.1654, 0.2208, 0.2209, 0.1463, 0.24, 0.2208, 0.2209, 0.1444, 0.2458, 0.1463, 0.24, 0.2208, 0.2209, 0.1859, 0.2684, 0.1444, 0.2458, 0.0664, 0.6474, 0.07164, 0.6012, 0.0865, 0.6557, 0.3459, 0.8351, 0.4016, 0.8242, 0.3913, 0.8519, 0.3459, 0.8351, 0.3575, 0.8085, 0.4016, 0.8242, 0.3025, 0.788, 0.3575, 0.8085, 0.3459, 0.8351, 0.3025, 0.788, 0.3459, 0.8351, 0.2962, 0.8164, 0.2962, 0.8164, 0.2698, 0.7902, 0.3025, 0.788, 0.2962, 0.8164, 0.2653, 0.8128, 0.2698, 0.7902, 0.2225, 0.8104, 0.2698, 0.7902, 0.2653, 0.8128, 0.2225, 0.8104, 0.2269, 0.7985, 0.2698, 0.7902, 0.8978, 0.9461, 0.8916, 0.939, 0.899, 0.9312, 0.3459, 0.8351, 0.2843, 0.8538, 0.2962, 0.8164, 0.3459, 0.8351, 0.32, 0.877, 0.2843, 0.8538, 0.3459, 0.8351, 0.3549, 0.8718, 0.32, 0.877, 0.3459, 0.8351, 0.3913, 0.8519, 0.3549, 0.8718, 0.8889, 0.8775, 0.8555, 0.9364, 0.8659, 0.8695, 0.8889, 0.8775, 0.8916, 0.939, 0.8555, 0.9364, 0.8889, 0.8775, 0.899, 0.9312, 0.8916, 0.939, 0.8889, 0.8775, 0.9237, 0.9229, 0.899, 0.9312, 0.8889, 0.8775, 0.9233, 0.8987, 0.9237, 0.9229, 0.9233, 0.8987, 0.9357, 0.9167, 0.9237, 0.9229, 0.9233, 0.8987, 0.9321, 0.9032, 0.9357, 0.9167, 0.0865, 0.6557, 0.07458, 0.7065, 0.06839, 0.6839, 0.0865, 0.6557, 0.1027, 0.7419, 0.07458, 0.7065, 0.0865, 0.6557, 0.1114, 0.7299, 0.1027, 0.7419, 0.861, 0.9833, 0.8978, 0.9461, 0.8873, 0.989, 0.861, 0.9833, 0.8916, 0.939, 0.8978, 0.9461, 0.861, 0.9833, 0.8555, 0.9364, 0.8916, 0.939, 0.06839, 0.6839, 0.0664, 0.6474, 0.0865, 0.6557, 0.4029, 0.176, 0.413, 0.1597, 0.4257, 0.1762])
me_cliff_wall_06_reference.materials.append(mat_cliff_wall_06)
me_cliff_wall_06_reference.use_remesh_fix_poles = True
me_cliff_wall_06_reference.use_remesh_preserve_attributes = False
me_cliff_wall_06_reference.use_mirror_vertex_groups = False
me_cliff_wall_06_reference.update()
me_cliff_wall_06_reference.normals_split_custom_set([tuple(v) for v in zip(*[iter([-0.8923, -0.4319, -0.131, -0.8923, -0.4319, -0.131, -0.8923, -0.4319, -0.131, -0.1963, -0.4873, 0.8509, -0.1963, -0.4873, 0.8509, -0.1963, -0.4873, 0.8509, -0.1963, -0.4873, 0.8509, -0.1963, -0.4873, 0.8509, -0.1963, -0.4873, 0.8509, 0.1976, -0.4745, 0.8578, 0.1976, -0.4745, 0.8578, 0.1976, -0.4745, 0.8578, 0.1976, -0.4745, 0.8578, 0.1975, -0.4745, 0.8578, 0.1976, -0.4745, 0.8578, 0.3242, -0.9028, 0.2824, 0.3262, -0.873, 0.3626, 0.3263, -0.873, 0.3625, 0.3242, -0.9028, 0.2824, 0.3288, -0.9089, 0.2565, 0.3262, -0.873, 0.3626, 0.319, -0.9267, 0.1989, 0.3181, -0.9272, 0.1976, 0.3217, -0.9253, 0.2006, 0.319, -0.9267, 0.1989, 0.3217, -0.9253, 0.2006, 0.3251, -0.9239, 0.2016, 0.3251, -0.9239, 0.2016, 0.3202, -0.9259, 0.2004, 0.319, -0.9267, 0.1989, 0.3251, -0.9239, 0.2016, 0.3242, -0.9028, 0.2824, 0.3202, -0.9259, 0.2004, 0.3251, -0.9239, 0.2016, 0.3288, -0.9089, 0.2565, 0.3242, -0.9028, 0.2824, 0.3313, -0.9212, 0.204, 0.3288, -0.9089, 0.2565, 0.3251, -0.9239, 0.2016, 0.3313, -0.9212, 0.204, 0.3371, -0.9191, 0.2042, 0.3288, -0.9089, 0.2565, 0.3253, -0.9234, 0.2036, 0.3217, -0.9253, 0.2006, 0.3253, -0.9234, 0.2036, 0.3253, -0.9234, 0.2036, 0.3251, -0.9239, 0.2016, 0.3217, -0.9253, 0.2006, 0.3253, -0.9234, 0.2036, 0.3313, -0.9212, 0.204, 0.3251, -0.9239, 0.2016, 0.001053, -0.0006706, -1.0, 0.001052, -0.000656, -1.0, 0.001048, -0.0006482, -1.0, 0.001053, -0.0006706, -1.0, 0.001048, -0.0006482, -1.0, 0.001019, -0.0005843, -1.0, 0.001019, -0.0005843, -1.0, 0.001021, -0.0006424, -1.0, 0.001053, -0.0006706, -1.0, 0.001019, -0.0005843, -1.0, 0.001098, -0.0007092, -1.0, 0.001021, -0.0006424, -1.0, 0.001019, -0.0005843, -1.0, 0.00106, -0.0007116, -1.0, 0.001098, -0.0007092, -1.0, 0.001019, -0.0005843, -1.0, 0.0006714, -0.0005529, -1.0, 0.00106, -0.0007116, -1.0, 0.001019, -0.0005843, -1.0, 0.001044, -0.0006594, -1.0, 0.0006714, -0.0005529, -1.0, 0.001019, -0.0005843, -1.0, 0.00102, -0.0006594, -1.0, 0.001044, -0.0006594, -1.0, 0.001019, -0.0005843, -1.0, 0.001118, -0.0008719, -1.0, 0.00102, -0.0006594, -1.0, 0.8822, -0.08177, -0.4636, 0.8822, -0.08176, -0.4636, 0.8822, -0.08176, -0.4636, 0.8822, -0.08177, -0.4636, 0.8822, -0.08176, -0.4637, 0.8822, -0.08176, -0.4636, -0.1759, -0.5485, -0.8174, -0.1759, -0.5485, -0.8174, -0.1759, -0.5485, -0.8174, -0.1759, -0.5485, -0.8174, -0.1759, -0.5485, -0.8174, -0.1759, -0.5485, -0.8174, -0.6047, -0.2574, -0.7537, -0.6627, -0.2636, -0.701, -0.6047, -0.2574, -0.7537, -0.6047, -0.2574, -0.7537, -0.6628, -0.2635, -0.7009, -0.6627, -0.2636, -0.701, -0.7167, -0.2681, -0.6438, -0.6628, -0.2635, -0.7009, -0.7167, -0.2681, -0.6438, -0.7167, -0.2681, -0.6438, -0.6627, -0.2636, -0.701, -0.6628, -0.2635, -0.7009, -0.4916, -0.6568, -0.5718, -0.4916, -0.6567, -0.5719, -0.4916, -0.6567, -0.5719, -0.4916, -0.6568, -0.5718, -0.4916, -0.6567, -0.5719, -0.4916, -0.6567, -0.5719, 0.7623, -0.05516, -0.6449, 0.717, -0.04068, -0.6959, 0.6672, -0.05292, -0.743, 0.7623, -0.05516, -0.6449, 0.7623, -0.05516, -0.6449, 0.717, -0.04068, -0.6959, 0.3136, 0.0589, 0.9477, 0.3136, 0.05894, 0.9477, 0.3136, 0.05892, 0.9477, 0.3136, 0.0589, 0.9477, 0.3136, 0.05892, 0.9477, 0.3136, 0.05894, 0.9477, -0.1308, 0.8827, 0.4514, -0.1308, 0.8827, 0.4514, -0.1308, 0.8827, 0.4514, -0.1308, 0.8827, 0.4514, -0.1308, 0.8827, 0.4514, -0.1308, 0.8827, 0.4514, 0.3612, 0.6515, 0.6672, 0.3612, 0.6515, 0.6672, 0.3612, 0.6515, 0.6672, 0.3612, 0.6515, 0.6672, 0.3612, 0.6515, 0.6672, 0.3612, 0.6515, 0.6672, -0.2122, 0.6094, 0.764, -0.2122, 0.6094, 0.764, -0.2207, 0.6116, 0.7597, -0.2122, 0.6094, 0.764, -0.2122, 0.6094, 0.764, -0.2122, 0.6094, 0.764, -0.2353, 0.6084, 0.758, -0.2207, 0.6116, 0.7597, -0.2353, 0.6084, 0.758, -0.2353, 0.6084, 0.758, -0.2207, 0.6116, 0.7597, -0.2207, 0.6116, 0.7597, -0.2122, 0.6094, 0.764, -0.2207, 0.6116, 0.7597, -0.2207, 0.6116, 0.7597, -0.2122, 0.6094, 0.764, -0.2207, 0.6116, 0.7597, -0.2122, 0.6094, 0.764, -0.08411, 0.9897, 0.1162, -0.08428, 0.9897, 0.1159, -0.08378, 0.9896, 0.1169, -0.08411, 0.9897, 0.1162, -0.08417, 0.9897, 0.1161, -0.08428, 0.9897, 0.1159, 0.1526, 0.9694, 0.1925, 0.1526, 0.9693, 0.1926, 0.1526, 0.9693, 0.1926, 0.1526, 0.9694, 0.1925, 0.1526, 0.9693, 0.1926, 0.1526, 0.9693, 0.1926, 0.3032, 0.7268, 0.6163, 0.3032, 0.7268, 0.6163, 0.3032, 0.7268, 0.6163, 0.3032, 0.7268, 0.6163, 0.3032, 0.7268, 0.6163, 0.3032, 0.7268, 0.6163, -0.2592, 0.6847, -0.6812, -0.2592, 0.6847, -0.6812, -0.2592, 0.6847, -0.6812, -0.2592, 0.6847, -0.6812, -0.2592, 0.6847, -0.6811, -0.2592, 0.6847, -0.6812, -0.6589, -0.7421, 0.1235, -0.6589, -0.7421, 0.1235, -0.6589, -0.7421, 0.1235, -0.6589, -0.7421, 0.1235, -0.6589, -0.7421, 0.1235, -0.6589, -0.7421, 0.1235, -0.8382, -0.5088, 0.1963, -0.8382, -0.5088, 0.1963, -0.8382, -0.5088, 0.1963, -0.8382, -0.5088, 0.1963, -0.8382, -0.5088, 0.1963, -0.8382, -0.5088, 0.1963, 0.9432, -0.3295, -0.04253, 0.9431, -0.3297, -0.04236, 0.9432, -0.3296, -0.04242, 0.9432, -0.3295, -0.04253, 0.9432, -0.3295, -0.04247, 0.9431, -0.3297, -0.04236, -0.2946, -0.4944, 0.8178, -0.2946, -0.4944, 0.8178, -0.2946, -0.4944, 0.8178, -0.2946, -0.4944, 0.8178, -0.2946, -0.4944, 0.8178, -0.2946, -0.4944, 0.8178, 0.006694, -0.9783, 0.207, 0.006794, -0.9783, 0.2073, 0.006768, -0.9782, 0.2077, 0.006694, -0.9783, 0.207, 0.006728, -0.9783, 0.2069, 0.006794, -0.9783, 0.2073, 0.00602, -0.9783, 0.2072, 0.006694, -0.9783, 0.207, 0.006262, -0.9783, 0.207, 0.00602, -0.9783, 0.2072, 0.006621, -0.9783, 0.2069, 0.006694, -0.9783, 0.207, 0.006694, -0.9783, 0.207, 0.006621, -0.9783, 0.2069, 0.006728, -0.9783, 0.2069, 0.006769, -0.9783, 0.207, 0.006728, -0.9783, 0.2069, 0.006621, -0.9783, 0.2069, 0.006769, -0.9783, 0.207, 0.006784, -0.9783, 0.2072, 0.006728, -0.9783, 0.2069, 0.006621, -0.9783, 0.2069, 0.006801, -0.9784, 0.2066, 0.006769, -0.9783, 0.207, 0.006621, -0.9783, 0.2069, 0.00602, -0.9783, 0.2072, 0.006801, -0.9784, 0.2066, 0.06058, 0.9501, 0.3061, 0.06057, 0.9501, 0.3061, 0.0606, 0.9501, 0.3061, 0.06058, 0.9501, 0.3061, 0.06057, 0.9501, 0.3061, 0.06057, 0.9501, 0.3061, 0.06058, 0.9501, 0.3061, 0.06056, 0.9501, 0.3061, 0.06057, 0.9501, 0.3061, -0.2095, -0.6809, 0.7018, -0.2095, -0.6808, 0.7018, -0.2095, -0.6808, 0.7018, -0.2095, -0.6809, 0.7018, -0.2095, -0.6808, 0.7018, -0.2095, -0.6808, 0.7018, -0.6588, -0.6838, 0.3137, -0.6588, -0.6838, 0.3137, -0.6588, -0.6838, 0.3137, -0.6588, -0.6838, 0.3137, -0.6588, -0.6838, 0.3137, -0.6588, -0.6838, 0.3137, 0.8497, 0.1987, 0.4884, 0.8547, 0.1206, 0.5049, 0.8497, 0.1987, 0.4883, 0.8497, 0.1987, 0.4884, 0.8547, 0.1206, 0.5049, 0.8547, 0.1206, 0.5049, 0.8542, 0.04165, 0.5183, 0.8547, 0.1206, 0.5049, 0.8547, 0.1206, 0.5049, 0.8542, 0.04165, 0.5183, 0.8547, 0.1206, 0.5049, 0.8542, 0.04176, 0.5182, 0.8626, -0.09376, 0.4971, 0.8626, -0.09376, 0.4971, 0.8626, -0.09375, 0.4971, 0.8626, -0.09376, 0.4971, 0.8626, -0.09377, 0.4971, 0.8626, -0.09376, 0.4971, 0.19, -0.8667, 0.4613, 0.1901, -0.8666, 0.4613, 0.1901, -0.8666, 0.4613, 0.19, -0.8667, 0.4613, 0.1901, -0.8666, 0.4613, 0.1901, -0.8666, 0.4613, 0.164, -0.5736, 0.8026, 0.164, -0.5736, 0.8026, 0.164, -0.5736, 0.8026, 0.164, -0.5736, 0.8026, 0.164, -0.5736, 0.8026, 0.164, -0.5736, 0.8026, 0.38, 0.3675, 0.8489, 0.3799, 0.3675, 0.8489, 0.38, 0.3675, 0.8489, 0.38, 0.3675, 0.8489, 0.3799, 0.3675, 0.8489, 0.3799, 0.3675, 0.8489, 0.1573, 0.02288, 0.9873, 0.1575, 0.02304, 0.9872, 0.1575, 0.02304, 0.9872, 0.1573, 0.02288, 0.9873, 0.1575, 0.02304, 0.9872, 0.1575, 0.02304, 0.9872, -0.5494, 0.6594, 0.5132, -0.5494, 0.6594, 0.5132, -0.5494, 0.6594, 0.5132, -0.5494, 0.6594, 0.5132, -0.5493, 0.6594, 0.5132, -0.5494, 0.6594, 0.5132, 0.1056, 0.8586, 0.5016, 0.1056, 0.8586, 0.5016, 0.1056, 0.8586, 0.5016, 0.1056, 0.8586, 0.5016, 0.1056, 0.8586, 0.5016, 0.1056, 0.8586, 0.5016, -0.001843, 0.9971, 0.07651, -0.001841, 0.9971, 0.07652, -0.001847, 0.9971, 0.07652, -0.001843, 0.9971, 0.07651, -0.001838, 0.9971, 0.07653, -0.001841, 0.9971, 0.07652, -0.3841, -0.2176, 0.8973, -0.3841, -0.2176, 0.8973, -0.3841, -0.2176, 0.8973, -0.3841, -0.2176, 0.8973, -0.3841, -0.2176, 0.8973, -0.3841, -0.2176, 0.8973, -0.2646, 0.8789, 0.3968, -0.2646, 0.8789, 0.3969, -0.2646, 0.8789, 0.3968, -0.2646, 0.8789, 0.3968, -0.2646, 0.8789, 0.3968, -0.2646, 0.8789, 0.3969, -0.1588, 0.7796, 0.6058, -0.1587, 0.7798, 0.6056, -0.1587, 0.7798, 0.6056, -0.1588, 0.7796, 0.6058, -0.1587, 0.7798, 0.6056, -0.1587, 0.7798, 0.6056, -0.6686, -0.3098, 0.6761, -0.6687, -0.3099, 0.6759, -0.6688, -0.3102, 0.6756, -0.6686, -0.3098, 0.6761, -0.6689, -0.3103, 0.6755, -0.6687, -0.3099, 0.6759, -0.7535, 0.4404, 0.4882, -0.7471, 0.4562, 0.4835, -0.7471, 0.4562, 0.4835, -0.7535, 0.4404, 0.4882, -0.7471, 0.4562, 0.4835, -0.7535, 0.4404, 0.4882, -0.7535, 0.4404, 0.4882, -0.7596, 0.4244, 0.4928, -0.7535, 0.4404, 0.4882, -0.7535, 0.4404, 0.4882, -0.7596, 0.4245, 0.4928, -0.7596, 0.4244, 0.4928, -0.791, -0.517, 0.3272, -0.7814, -0.5499, 0.295, -0.7814, -0.5499, 0.295, -0.791, -0.517, 0.3272, -0.7814, -0.5499, 0.295, -0.791, -0.517, 0.3272, -0.791, -0.517, 0.3272, -0.7987, -0.483, 0.3587, -0.791, -0.517, 0.3272, 0.3307, 0.8783, 0.3453, 0.3307, 0.8783, 0.3453, 0.3307, 0.8783, 0.3453, 0.3307, 0.8783, 0.3453, 0.3307, 0.8783, 0.3453, 0.3307, 0.8783, 0.3453, 0.4534, 0.5726, 0.683, 0.4534, 0.5726, 0.6831, 0.4534, 0.5726, 0.6831, 0.4534, 0.5726, 0.683, 0.4534, 0.5726, 0.6831, 0.4534, 0.5726, 0.6831, 0.2606, 0.7609, 0.5942, 0.2606, 0.761, 0.5942, 0.2606, 0.7609, 0.5942, 0.2606, 0.7609, 0.5942, 0.2606, 0.7609, 0.5942, 0.2606, 0.761, 0.5942, -0.5484, -0.8009, 0.2405, -0.5483, -0.8009, 0.2405, -0.5484, -0.8009, 0.2405, -0.5484, -0.8009, 0.2405, -0.5484, -0.8009, 0.2405, -0.5483, -0.8009, 0.2405, 0.8865, -0.4627, -0.005924, 0.9151, -0.4032, -0.005133, 0.8865, -0.4627, -0.005927, 0.8865, -0.4627, -0.005924, 0.9151, -0.4032, -0.0051, 0.9151, -0.4032, -0.005133, 0.9398, -0.3418, -0.004243, 0.9151, -0.4032, -0.005133, 0.9151, -0.4032, -0.0051, 0.9398, -0.3418, -0.004243, 0.9398, -0.3418, -0.004247, 0.9151, -0.4032, -0.005133, -0.4394, -0.4503, -0.7773, -0.4394, -0.4503, -0.7773, -0.4392, -0.4503, -0.7774, -0.4394, -0.4503, -0.7773, -0.4392, -0.4504, -0.7774, -0.4394, -0.4503, -0.7773, -0.4865, -0.6976, -0.526, -0.4865, -0.6976, -0.526, -0.4865, -0.6976, -0.526, -0.4865, -0.6976, -0.526, -0.4865, -0.6976, -0.526, -0.4865, -0.6976, -0.526, -0.4746, 0.2091, -0.855, -0.4746, 0.2092, -0.855, -0.4746, 0.2092, -0.855, -0.4746, 0.2091, -0.855, -0.4746, 0.2092, -0.855, -0.4746, 0.2092, -0.855, -0.2809, 0.1741, -0.9438, -0.281, 0.1741, -0.9438, -0.281, 0.1741, -0.9438, -0.2809, 0.1741, -0.9438, -0.281, 0.1741, -0.9438, -0.281, 0.1741, -0.9438, -0.8332, -0.004702, -0.5529, -0.8332, -0.004705, -0.5529, -0.8332, -0.00471, -0.5529, -0.8332, -0.004702, -0.5529, -0.8332, -0.004702, -0.5529, -0.8332, -0.004705, -0.5529, -0.8116, 0.139, -0.5675, -0.8116, 0.1389, -0.5675, -0.8116, 0.139, -0.5675, -0.8116, 0.139, -0.5675, -0.8116, 0.139, -0.5675, -0.8116, 0.1389, -0.5675, -0.3742, 0.7254, -0.5778, -0.3742, 0.7254, -0.5778, -0.3742, 0.7254, -0.5778, -0.3742, 0.7254, -0.5778, -0.3742, 0.7254, -0.5778, -0.3742, 0.7254, -0.5778, -0.06073, 0.5481, -0.8342, -0.06071, 0.5482, -0.8342, -0.06073, 0.5482, -0.8342, -0.06073, 0.5481, -0.8342, -0.06073, 0.5481, -0.8342, -0.06071, 0.5482, -0.8342, 0.2695, -0.8714, -0.4099, 0.2695, -0.8714, -0.41, 0.2695, -0.8714, -0.41, 0.2695, -0.8714, -0.4099, 0.2695, -0.8714, -0.41, 0.2695, -0.8714, -0.41, 0.8141, 0.5007, -0.2941, 0.8141, 0.5007, -0.2941, 0.8141, 0.5006, -0.2942, 0.8141, 0.5007, -0.2941, 0.8141, 0.5006, -0.2942, 0.8141, 0.5007, -0.2941, 0.23, 0.8928, -0.3874, 0.23, 0.8928, -0.3874, 0.23, 0.8928, -0.3874, 0.23, 0.8928, -0.3874, 0.23, 0.8928, -0.3874, 0.23, 0.8928, -0.3874, -0.2353, 0.6084, 0.758, -0.2976, 0.6033, 0.7399, -0.2353, 0.6084, 0.758, -0.2353, 0.6084, 0.758, -0.2976, 0.6033, 0.7399, -0.2976, 0.6033, 0.7399, -0.3528, 0.6016, 0.7167, -0.2976, 0.6033, 0.7399, -0.2976, 0.6033, 0.7399, -0.3528, 0.6016, 0.7167, -0.3528, 0.6016, 0.7167, -0.2976, 0.6033, 0.7399, -0.4427, 0.8675, 0.227, -0.4371, 0.8597, 0.2644, -0.4427, 0.8674, 0.2271, -0.4427, 0.8675, 0.227, -0.4372, 0.8596, 0.2644, -0.4371, 0.8597, 0.2644, -0.4445, 0.862, 0.2436, -0.4371, 0.8597, 0.2644, -0.4372, 0.8596, 0.2644, -0.4445, 0.862, 0.2436, -0.4372, 0.8596, 0.2644, -0.4444, 0.862, 0.2436, -0.4444, 0.862, 0.2436, -0.4565, 0.8703, 0.1851, -0.4445, 0.862, 0.2436, -0.4444, 0.862, 0.2436, -0.4564, 0.8703, 0.1851, -0.4565, 0.8703, 0.1851, -0.678, 0.4773, -0.5591, -0.6781, 0.4772, -0.559, -0.678, 0.4773, -0.5591, -0.678, 0.4773, -0.5591, -0.678, 0.4772, -0.5591, -0.6781, 0.4772, -0.559, -0.3273, -0.4788, 0.8147, -0.3271, -0.479, 0.8146, -0.3271, -0.479, 0.8146, -0.3273, -0.4788, 0.8147, -0.3271, -0.479, 0.8146, -0.3271, -0.479, 0.8146, -0.3916, 0.05462, 0.9185, -0.3916, 0.05458, 0.9185, -0.3916, 0.05462, 0.9185, -0.3916, 0.05462, 0.9185, -0.3916, 0.05461, 0.9185, -0.3916, 0.05458, 0.9185, -0.3053, 0.3378, 0.8903, -0.3053, 0.3378, 0.8903, -0.3053, 0.3378, 0.8903, -0.3053, 0.3378, 0.8903, -0.3053, 0.3378, 0.8903, -0.3053, 0.3378, 0.8903, 0.9683, -0.199, 0.1509, 0.9683, -0.1991, 0.151, 0.9683, -0.1991, 0.151, 0.9683, -0.199, 0.1509, 0.9683, -0.1991, 0.151, 0.9683, -0.1991, 0.151, -0.1625, 0.9866, -0.01636, -0.1625, 0.9866, -0.01636, -0.1625, 0.9866, -0.01636, -0.1625, 0.9866, -0.01636, -0.1625, 0.9866, -0.01638, -0.1625, 0.9866, -0.01636, 0.498, 0.8327, -0.2419, 0.498, 0.8327, -0.242, 0.498, 0.8327, -0.242, 0.498, 0.8327, -0.2419, 0.498, 0.8327, -0.242, 0.498, 0.8327, -0.242, -0.1915, 0.6571, 0.7291, -0.1915, 0.6572, 0.729, -0.1915, 0.6571, 0.7291, -0.1915, 0.6571, 0.7291, -0.1915, 0.6572, 0.729, -0.1915, 0.6572, 0.729, 0.8546, -0.1686, 0.4911, 0.8755, -0.1605, 0.4557, 0.8546, -0.1686, 0.4911, 0.8546, -0.1686, 0.4911, 0.8755, -0.1605, 0.4557, 0.8755, -0.1605, 0.4557, 0.8755, -0.1605, 0.4557, 0.8755, -0.1605, 0.4557, 0.8949, -0.1521, 0.4196, 0.8755, -0.1605, 0.4557, 0.8949, -0.1521, 0.4196, 0.8949, -0.1521, 0.4196, 0.6148, -0.05142, -0.787, 0.717, -0.04068, -0.6959, 0.6683, -0.02608, -0.7435, 0.6148, -0.05142, -0.787, 0.6672, -0.05292, -0.743, 0.717, -0.04068, -0.6959, 0.558, -0.07648, -0.8263, 0.6672, -0.05292, -0.743, 0.6148, -0.05142, -0.787, 0.1183, 0.683, 0.7208, 0.1182, 0.683, 0.7208, 0.1182, 0.683, 0.7208, 0.1183, 0.683, 0.7208, 0.1182, 0.683, 0.7208, 0.1182, 0.683, 0.7208, -0.8875, -0.2205, 0.4046, -0.8876, -0.2204, 0.4045, -0.8876, -0.2205, 0.4045, -0.8875, -0.2205, 0.4046, -0.8876, -0.2205, 0.4045, -0.8876, -0.2204, 0.4045, -0.6779, -0.7084, 0.1962, -0.6452, -0.7463, 0.1634, -0.6452, -0.7464, 0.1634, -0.6779, -0.7084, 0.1962, -0.6452, -0.7464, 0.1634, -0.6779, -0.7084, 0.1963, -0.7083, -0.668, 0.2284, -0.6779, -0.7084, 0.1962, -0.6779, -0.7084, 0.1963, -0.7083, -0.668, 0.2284, -0.7082, -0.668, 0.2284, -0.6779, -0.7084, 0.1962, 0.2141, 0.7633, 0.6095, 0.214, 0.7633, 0.6095, 0.2141, 0.7633, 0.6095, 0.2141, 0.7633, 0.6095, 0.2141, 0.7633, 0.6095, 0.214, 0.7633, 0.6095, 0.6859, 0.6388, 0.3484, 0.6859, 0.6388, 0.3484, 0.6859, 0.6388, 0.3484, 0.6859, 0.6388, 0.3484, 0.6859, 0.6388, 0.3484, 0.6859, 0.6388, 0.3484, 0.2817, 0.9278, 0.2444, 0.2826, 0.9291, 0.2384, 0.2815, 0.9278, 0.2447, 0.2817, 0.9278, 0.2444, 0.2826, 0.9292, 0.2384, 0.2826, 0.9291, 0.2384, 0.2834, 0.9305, 0.232, 0.2826, 0.9291, 0.2384, 0.2826, 0.9292, 0.2384, 0.2834, 0.9305, 0.232, 0.2835, 0.9305, 0.2321, 0.2826, 0.9291, 0.2384, -0.1779, -0.7958, -0.5789, -0.1779, -0.7958, -0.5789, -0.1779, -0.7958, -0.5789, -0.1779, -0.7958, -0.5789, -0.1779, -0.7958, -0.5789, -0.1779, -0.7958, -0.5789, -0.1779, -0.7958, -0.5789, -0.1779, -0.7958, -0.5789, -0.1779, -0.7958, -0.5789, -0.9028, -0.3538, 0.2447, -0.9169, -0.3557, 0.1812, -0.9028, -0.3538, 0.2446, -0.9028, -0.3538, 0.2447, -0.9168, -0.3557, 0.1815, -0.9169, -0.3557, 0.1812, -0.9168, -0.3557, 0.1815, -0.9271, -0.356, 0.1175, -0.9169, -0.3557, 0.1812, -0.9168, -0.3557, 0.1815, -0.927, -0.3561, 0.1176, -0.9271, -0.356, 0.1175, -0.03413, 0.827, 0.5611, -0.03413, 0.827, 0.5611, -0.03411, 0.827, 0.5611, -0.03413, 0.827, 0.5611, -0.03412, 0.827, 0.5611, -0.03413, 0.827, 0.5611, -0.5685, -0.7095, 0.4164, -0.5556, -0.7111, 0.4309, -0.5685, -0.7095, 0.4164, -0.5685, -0.7095, 0.4164, -0.5556, -0.7111, 0.4309, -0.5556, -0.7111, 0.4309, -0.5425, -0.7125, 0.4451, -0.5556, -0.7111, 0.4309, -0.5556, -0.7111, 0.4309, -0.5425, -0.7125, 0.4451, -0.5425, -0.7124, 0.4451, -0.5556, -0.7111, 0.4309, -0.5425, -0.7125, 0.4451, -0.5424, -0.7125, 0.4451, -0.5425, -0.7124, 0.4451, -0.161, 0.954, 0.2529, -0.161, 0.954, 0.2529, -0.161, 0.954, 0.2529, -0.161, 0.954, 0.2529, -0.1611, 0.954, 0.2529, -0.161, 0.954, 0.2529, 0.2084, 0.388, 0.8978, 0.2088, 0.3884, 0.8975, 0.2087, 0.3883, 0.8976, 0.2084, 0.388, 0.8978, 0.2087, 0.3883, 0.8976, 0.2088, 0.3884, 0.8975, 0.2957, -0.787, 0.5415, 0.2953, -0.787, 0.5417, 0.2954, -0.787, 0.5417, 0.2957, -0.787, 0.5415, 0.2956, -0.787, 0.5415, 0.2953, -0.787, 0.5417, 0.2631, -0.2242, 0.9384, 0.2631, -0.2242, 0.9384, 0.2631, -0.2242, 0.9384, 0.2631, -0.2242, 0.9384, 0.2631, -0.2242, 0.9384, 0.2631, -0.2242, 0.9384, 0.06718, 0.327, 0.9426, 0.06744, 0.3271, 0.9426, 0.06726, 0.327, 0.9426, 0.06718, 0.327, 0.9426, 0.06727, 0.327, 0.9426, 0.06744, 0.3271, 0.9426, 0.1448, 0.5102, 0.8477, 0.1448, 0.5103, 0.8477, 0.1448, 0.5103, 0.8477, 0.1448, 0.5102, 0.8477, 0.1448, 0.5103, 0.8477, 0.1448, 0.5103, 0.8477, 0.8891, -0.05335, 0.4547, 0.8848, -0.05054, 0.4632, 0.8891, -0.05334, 0.4546, 0.8891, -0.05335, 0.4547, 0.8848, -0.05065, 0.4633, 0.8848, -0.05054, 0.4632, 0.8848, -0.05065, 0.4633, 0.8804, -0.04772, 0.4718, 0.8848, -0.05054, 0.4632, 0.8848, -0.05065, 0.4633, 0.8804, -0.04772, 0.4717, 0.8804, -0.04772, 0.4718, 0.9844, -0.1678, 0.05281, 0.9842, -0.1687, 0.0545, 0.9842, -0.1683, 0.05558, 0.9844, -0.1678, 0.05281, 0.9846, -0.167, 0.05134, 0.9842, -0.1687, 0.0545, 0.9846, -0.167, 0.05134, 0.9847, -0.167, 0.0494, 0.9848, -0.1668, 0.04925, 0.9846, -0.167, 0.05134, 0.9844, -0.1678, 0.05281, 0.9847, -0.167, 0.0494, 0.9844, -0.1678, 0.05281, 0.9847, -0.1672, 0.05009, 0.9847, -0.167, 0.0494, 0.9844, -0.1678, 0.05281, 0.9847, -0.1674, 0.04922, 0.9847, -0.1672, 0.05009, 0.9844, -0.1678, 0.05281, 0.9844, -0.1677, 0.05388, 0.9847, -0.1674, 0.04922, 0.9844, -0.1677, 0.05388, 0.9844, -0.1678, 0.05281, 0.9842, -0.1683, 0.05558, 0.9844, -0.1677, 0.05388, 0.9842, -0.1683, 0.05558, 0.9841, -0.168, 0.05705, -0.5694, 0.007599, -0.822, -0.5694, 0.007599, -0.822, -0.5694, 0.007599, -0.822, -0.009194, -0.9573, 0.289, -0.009222, -0.9573, 0.289, -0.009204, -0.9573, 0.289, -0.009194, -0.9573, 0.289, -0.009233, -0.9573, 0.289, -0.009222, -0.9573, 0.289, -0.07549, 0.2153, 0.9736, -0.07549, 0.2154, 0.9736, -0.07551, 0.2154, 0.9736, -0.07549, 0.2153, 0.9736, -0.0755, 0.2154, 0.9736, -0.07549, 0.2154, 0.9736, 0.6099, -0.1902, -0.7693, 0.5929, -0.2154, -0.7759, 0.5299, -0.2023, -0.8236, 0.6099, -0.1902, -0.7693, 0.5299, -0.2023, -0.8236, 0.5299, -0.2023, -0.8236, 0.6099, -0.1902, -0.7693, 0.5299, -0.2023, -0.8236, 0.5299, -0.2023, -0.8236, 0.6099, -0.1902, -0.7693, 0.6823, -0.1574, -0.7139, 0.6264, -0.1648, -0.7619, 0.6099, -0.1902, -0.7693, 0.6823, -0.1574, -0.7139, 0.6823, -0.1574, -0.7139, -0.7903, 0.5519, 0.2661, -0.778, 0.5584, 0.288, -0.7903, 0.5519, 0.2661, -0.7903, 0.5519, 0.2661, -0.778, 0.5584, 0.288, -0.778, 0.5584, 0.288, -0.778, 0.5584, 0.288, -0.7618, 0.5832, 0.2818, -0.778, 0.5584, 0.288, -0.778, 0.5584, 0.288, -0.7619, 0.5832, 0.2818, -0.7618, 0.5832, 0.2818, -0.7577, 0.6013, 0.2537, -0.7618, 0.5832, 0.2818, -0.7619, 0.5832, 0.2818, -0.7577, 0.6013, 0.2537, -0.7619, 0.5832, 0.2818, -0.7577, 0.6013, 0.2537, 0.3052, 0.06778, 0.9499, 0.3052, 0.06785, 0.9499, 0.3052, 0.06785, 0.9499, 0.3052, 0.06778, 0.9499, 0.3052, 0.06784, 0.9499, 0.3052, 0.06785, 0.9499, 0.3052, 0.06778, 0.9499, 0.3052, 0.06783, 0.9499, 0.3052, 0.06784, 0.9499, 0.3052, 0.06778, 0.9499, 0.3052, 0.06783, 0.9499, 0.3052, 0.06783, 0.9499, 0.9888, -0.0992, -0.1111, 0.9852, -0.0817, -0.1506, 0.9888, -0.09919, -0.1111, 0.9888, -0.0992, -0.1111, 0.9852, -0.0817, -0.1506, 0.9852, -0.0817, -0.1506, 0.9852, -0.0817, -0.1506, 0.9797, -0.06406, -0.1899, 0.9852, -0.0817, -0.1506, 0.9852, -0.0817, -0.1506, 0.9797, -0.06405, -0.1899, 0.9797, -0.06406, -0.1899, 0.9852, -0.0817, -0.1506, 0.9797, -0.06406, -0.1899, 0.9797, -0.06405, -0.1899, 0.9908, -0.1111, 0.07673, 0.9908, -0.1128, 0.07466, 0.9908, -0.1114, 0.07688, 0.9908, -0.1111, 0.07673, 0.9908, -0.1125, 0.07508, 0.9908, -0.1128, 0.07466, 0.9908, -0.1128, 0.07466, 0.9908, -0.1125, 0.07508, 0.9908, -0.1143, 0.07258, 0.9908, -0.1128, 0.07466, 0.9908, -0.1143, 0.07258, 0.9908, -0.1144, 0.07254, 0.9909, -0.114, 0.07141, 0.9908, -0.1144, 0.07254, 0.9908, -0.1143, 0.07258, 0.9909, -0.114, 0.07141, 0.9909, -0.1141, 0.07107, 0.9908, -0.1144, 0.07254, 0.9912, -0.1056, 0.0803, 0.9909, -0.1141, 0.07107, 0.9909, -0.114, 0.07141, 0.9912, -0.1056, 0.0803, 0.9912, -0.1055, 0.07993, 0.9909, -0.1141, 0.07107, 0.9912, -0.1055, 0.07993, 0.9912, -0.1056, 0.0803, 0.9912, -0.09755, 0.08996, 0.9908, -0.1111, 0.07673, 0.9908, -0.1111, 0.07678, 0.9908, -0.1125, 0.07508, -0.2859, -0.4341, -0.8543, -0.2859, -0.4341, -0.8543, -0.2859, -0.4341, -0.8543, -0.8796, 0.07962, 0.4689, -0.8764, 0.05555, 0.4783, -0.8775, 0.0618, 0.4755, -0.8796, 0.07962, 0.4689, -0.8778, 0.06416, 0.4747, -0.8764, 0.05555, 0.4783, -0.8764, 0.05555, 0.4783, -0.8778, 0.06416, 0.4747, -0.8758, 0.04886, 0.4802, -0.8764, 0.05555, 0.4783, -0.8758, 0.04886, 0.4802, -0.8756, 0.04813, 0.4806, -0.8756, 0.04813, 0.4806, -0.8749, 0.04539, 0.4821, -0.8764, 0.05555, 0.4783, -0.8756, 0.04813, 0.4806, -0.8747, 0.04623, 0.4825, -0.8749, 0.04539, 0.4821, -0.8747, 0.04623, 0.4825, -0.8755, 0.04395, 0.4812, -0.8749, 0.04539, 0.4821, -0.8747, 0.04623, 0.4825, -0.8749, 0.04434, 0.4823, -0.8755, 0.04395, 0.4812, -0.8755, 0.04395, 0.4812, -0.8749, 0.04434, 0.4823, -0.8754, 0.04232, 0.4815, -0.8755, 0.04395, 0.4812, -0.8754, 0.04232, 0.4815, -0.8756, 0.04336, 0.4811, -0.8754, 0.04232, 0.4815, -0.8752, 0.04224, 0.4819, -0.8756, 0.04336, 0.4811, -0.8756, 0.04336, 0.4811, -0.8752, 0.04224, 0.4819, -0.8757, 0.04391, 0.4809, -0.8756, 0.04336, 0.4811, -0.8757, 0.04391, 0.4809, -0.8757, 0.04447, 0.4808, -0.8755, 0.04395, 0.4812, -0.8756, 0.04336, 0.4811, -0.8757, 0.04447, 0.4808, -0.8755, 0.04395, 0.4812, -0.8757, 0.04447, 0.4808, -0.8756, 0.0455, 0.4809, -0.8749, 0.04539, 0.4821, -0.8755, 0.04395, 0.4812, -0.8756, 0.0455, 0.4809, -0.8749, 0.04539, 0.4821, -0.8756, 0.0455, 0.4809, -0.8752, 0.04468, 0.4817, -0.8775, 0.0618, 0.4755, -0.8749, 0.04539, 0.4821, -0.8752, 0.04468, 0.4817, -0.8775, 0.0618, 0.4755, -0.8764, 0.05555, 0.4783, -0.8749, 0.04539, 0.4821, -0.8754, 0.04232, 0.4815, -0.8748, 0.04087, 0.4827, -0.8752, 0.04224, 0.4819, 0.975, -0.05979, 0.2141, 0.97, 0.008524, 0.2429, 0.97, 0.008518, 0.2429, 0.975, -0.05979, 0.2141, 0.9758, -0.08078, 0.2032, 0.97, 0.008524, 0.2429, 0.9758, -0.08078, 0.2032, 0.975, -0.05979, 0.2141, 0.9746, -0.1278, 0.1839, 0.9758, -0.08078, 0.2032, 0.9746, -0.1278, 0.1839, 0.9752, -0.1252, 0.1826, 0.9759, -0.1218, 0.181, 0.9758, -0.08078, 0.2032, 0.9752, -0.1252, 0.1826, 0.9759, -0.1218, 0.181, 0.9757, -0.1223, 0.1819, 0.9758, -0.08078, 0.2032, 0.9759, -0.1218, 0.181, 0.9757, -0.122, 0.1818, 0.9757, -0.1223, 0.1819, 0.9757, -0.122, 0.1818, 0.9757, -0.1217, 0.1822, 0.9757, -0.1223, 0.1819, 0.9757, -0.122, 0.1818, 0.9757, -0.1218, 0.1823, 0.9757, -0.1217, 0.1822, 0.3056, 0.2965, -0.9048, 0.3056, 0.2965, -0.9048, 0.3056, 0.2965, -0.9048, 0.9069, -0.3891, -0.1616, 0.8723, -0.4546, -0.1799, 0.8723, -0.4547, -0.18, 0.9069, -0.3891, -0.1616, 0.8723, -0.4547, -0.1799, 0.8723, -0.4546, -0.1799, 0.9069, -0.3891, -0.1616, 0.9069, -0.3891, -0.1616, 0.8723, -0.4547, -0.1799, 0.9069, -0.3891, -0.1616, 0.9069, -0.3891, -0.1616, 0.9363, -0.3212, -0.1423, 0.9069, -0.3891, -0.1616, 0.9363, -0.3212, -0.1423, 0.9363, -0.3212, -0.1423, 0.9069, -0.3891, -0.1616, 0.9363, -0.3212, -0.1423, 0.9363, -0.3212, -0.1423, 0.6264, -0.1648, -0.7619, 0.5671, -0.1712, -0.8057, 0.6109, -0.1996, -0.7661, 0.6264, -0.1648, -0.7619, 0.6109, -0.1996, -0.7661, 0.6099, -0.1902, -0.7693, 0.6521, -0.2272, -0.7233, 0.6099, -0.1902, -0.7693, 0.6109, -0.1996, -0.7661, 0.6521, -0.2272, -0.7233, 0.5929, -0.2154, -0.7759, 0.6099, -0.1902, -0.7693, -0.1475, 0.9647, -0.2182, -0.1475, 0.9647, -0.2182, -0.1475, 0.9647, -0.2182, -0.7035, 0.4012, 0.5867, -0.7034, 0.401, 0.5868, -0.6987, 0.384, 0.6036, -0.7035, 0.4012, 0.5867, -0.7078, 0.4178, 0.5697, -0.7034, 0.401, 0.5868, -0.7035, 0.4012, 0.5867, -0.7078, 0.4178, 0.5697, -0.7078, 0.4178, 0.5697, 0.7395, 0.6202, 0.2617, 0.7395, 0.6202, 0.2617, 0.7395, 0.6202, 0.2617, 0.9983, -0.02255, -0.05341, 0.9983, -0.02255, -0.05341, 0.9983, -0.02256, -0.05341, 0.9983, -0.02255, -0.05341, 0.9983, -0.02254, -0.05341, 0.9983, -0.02255, -0.05341, 0.9983, -0.02255, -0.05341, 0.9983, -0.02256, -0.05341, 0.9983, -0.02254, -0.05341, 0.0679, -0.9116, -0.4055, 0.06787, -0.9116, -0.4055, 0.06788, -0.9116, -0.4055, 0.0679, -0.9116, -0.4055, 0.06787, -0.9116, -0.4055, 0.06787, -0.9116, -0.4055, 0.0679, -0.9116, -0.4055, 0.06788, -0.9116, -0.4055, 0.06787, -0.9116, -0.4055, -0.05901, 0.8265, 0.5598, 0.02241, 0.816, 0.5776, 0.02294, 0.8163, 0.5772, -0.05901, 0.8265, 0.5598, -0.05937, 0.8265, 0.5598, 0.02241, 0.816, 0.5776, -0.1412, 0.8308, 0.5383, -0.05937, 0.8265, 0.5598, -0.05901, 0.8265, 0.5598, -0.1412, 0.8308, 0.5383, -0.1412, 0.8308, 0.5383, -0.05937, 0.8265, 0.5598, -0.8739, -0.03919, -0.4845, -0.8739, -0.03922, -0.4845, -0.8739, -0.03921, -0.4845, -0.8739, -0.03919, -0.4845, -0.8739, -0.03922, -0.4845, -0.8739, -0.03922, -0.4845, -0.8739, -0.03919, -0.4845, -0.8739, -0.03922, -0.4845, -0.8739, -0.03922, -0.4845, 0.8657, 0.4885, 0.1093, 0.8811, 0.459, 0.1143, 0.881, 0.459, 0.1143, 0.8657, 0.4885, 0.1093, 0.8657, 0.4885, 0.1093, 0.8811, 0.459, 0.1143, 0.8494, 0.5174, 0.1042, 0.8657, 0.4885, 0.1093, 0.8657, 0.4885, 0.1093, 0.8494, 0.5174, 0.1042, 0.8657, 0.4885, 0.1093, 0.8494, 0.5174, 0.1042, -0.1042, -0.9931, 0.05362, -0.1041, -0.9931, 0.0537, -0.1041, -0.9931, 0.0537, -0.1042, -0.9931, 0.05362, -0.1081, -0.9916, 0.07038, -0.1041, -0.9931, 0.0537, -0.1042, -0.9931, 0.05362, -0.1081, -0.9917, 0.07032, -0.1081, -0.9916, 0.07038, -0.1121, -0.9899, 0.087, -0.1081, -0.9916, 0.07038, -0.1081, -0.9917, 0.07032, -0.1121, -0.9899, 0.087, -0.1121, -0.9899, 0.087, -0.1081, -0.9916, 0.07038, 0.8623, -0.4563, -0.2196, 0.8623, -0.4563, -0.2196, 0.8623, -0.4563, -0.2196, -0.9468, 0.1564, 0.2811, -0.9469, 0.1564, 0.281, -0.9668, 0.1213, 0.2251, -0.9468, 0.1564, 0.2811, -0.9668, 0.1213, 0.2251, -0.9668, 0.1212, 0.2251, -0.9668, 0.1213, 0.2251, -0.973, 0.1326, 0.1891, -0.9668, 0.1212, 0.2251, -0.9668, 0.1213, 0.2251, -0.973, 0.1326, 0.1891, -0.973, 0.1326, 0.1891, -0.9612, 0.1793, 0.2096, -0.973, 0.1326, 0.1891, -0.973, 0.1326, 0.1891, -0.9612, 0.1793, 0.2096, -0.9612, 0.1793, 0.2096, -0.973, 0.1326, 0.1891, 0.09646, -0.6372, -0.7646, 0.123, -0.6092, -0.7834, 0.123, -0.6092, -0.7834, 0.1494, -0.58, -0.8008, 0.123, -0.6092, -0.7834, 0.123, -0.6092, -0.7834, 0.1494, -0.58, -0.8008, 0.1494, -0.58, -0.8008, 0.123, -0.6092, -0.7834, 0.1862, 0.3932, -0.9004, 0.1862, 0.3932, -0.9004, 0.1862, 0.3932, -0.9004, 0.1862, 0.3932, -0.9004, 0.1862, 0.3932, -0.9004, 0.1862, 0.3932, -0.9004, 0.1862, 0.3932, -0.9004, 0.1862, 0.3932, -0.9004, 0.1862, 0.3932, -0.9004, -0.5196, -0.6063, 0.602, -0.5196, -0.6063, 0.602, -0.5196, -0.6063, 0.602, -0.2274, 0.4581, -0.8594, -0.2405, 0.3917, -0.8881, -0.2405, 0.3917, -0.8881, -0.2405, 0.3917, -0.8881, -0.2524, 0.3232, -0.9121, -0.2405, 0.3917, -0.8881, -0.2405, 0.3917, -0.8881, -0.2524, 0.3232, -0.9121, -0.2524, 0.3232, -0.9121, 0.6742, -0.6987, 0.2392, 0.6742, -0.6987, 0.2392, 0.6742, -0.6987, 0.2392, -0.9829, -0.0369, 0.1806, -0.9825, -0.05973, 0.1762, -0.9825, -0.05974, 0.1762, -0.9829, -0.0369, 0.1806, -0.9829, -0.03691, 0.1806, -0.9825, -0.05973, 0.1762, -0.9877, 0.005892, 0.1561, -0.9829, -0.03691, 0.1806, -0.9829, -0.0369, 0.1806, -0.9877, 0.005892, 0.1561, -0.9829, -0.0369, 0.1806, -0.9877, 0.005948, 0.156, -0.9877, 0.005948, 0.156, -0.981, 0.06495, 0.183, -0.9877, 0.005892, 0.1561, -0.9877, 0.005948, 0.156, -0.981, 0.06496, 0.183, -0.981, 0.06495, 0.183, -0.9657, 0.1038, 0.2381, -0.981, 0.06495, 0.183, -0.981, 0.06496, 0.183, -0.9657, 0.1038, 0.2381, -0.9657, 0.1038, 0.2381, -0.981, 0.06495, 0.183, -0.656, 0.2964, 0.6941, -0.656, 0.2964, 0.6941, -0.656, 0.2964, 0.6941, -0.8181, -0.4615, 0.3431, -0.7889, -0.5022, 0.3541, -0.7889, -0.5023, 0.354, -0.8181, -0.4615, 0.3431, -0.8182, -0.4615, 0.343, -0.7889, -0.5022, 0.3541, -0.8181, -0.4615, 0.3431, -0.8453, -0.4194, 0.3312, -0.8182, -0.4615, 0.343, -0.8181, -0.4615, 0.3431, -0.8453, -0.4194, 0.3312, -0.8453, -0.4194, 0.3312, -0.9759, -0.0308, 0.2159, -0.978, -0.03121, 0.2061, -0.978, -0.0312, 0.2061, -0.9759, -0.0308, 0.2159, -0.978, -0.03121, 0.2061, -0.978, -0.03121, 0.2061, -0.9759, -0.0308, 0.2159, -0.9759, -0.0308, 0.2159, -0.978, -0.03121, 0.2061, -0.9759, -0.0308, 0.2159, -0.9712, -0.04506, 0.2341, -0.9759, -0.0308, 0.2159, -0.9759, -0.0308, 0.2159, -0.9711, -0.04509, 0.2342, -0.9712, -0.04506, 0.2341, -0.9711, -0.04509, 0.2342, -0.9683, -0.05968, 0.2425, -0.9712, -0.04506, 0.2341, -0.9711, -0.04509, 0.2342, -0.9683, -0.05972, 0.2425, -0.9683, -0.05968, 0.2425, 0.9076, -0.3534, 0.2268, 0.9077, -0.3532, 0.2267, 0.9076, -0.3534, 0.2268, 0.9076, -0.3534, 0.2268, 0.9076, -0.3533, 0.2269, 0.9077, -0.3532, 0.2267, 0.9076, -0.3534, 0.2268, 0.9074, -0.3536, 0.227, 0.9076, -0.3533, 0.2269, -0.4702, 0.8815, 0.04427, -0.4702, 0.8815, 0.04426, -0.4702, 0.8815, 0.04427, -0.4702, 0.8815, 0.04427, -0.4702, 0.8814, 0.04425, -0.4702, 0.8815, 0.04426, -0.4702, 0.8815, 0.04427, -0.4702, 0.8815, 0.04427, -0.4702, 0.8814, 0.04425, 0.7189, -0.6922, 0.06348, 0.7189, -0.6922, 0.06348, 0.7189, -0.6922, 0.06348, 0.2953, -0.1689, 0.9404, 0.2953, -0.1689, 0.9404, 0.2953, -0.1689, 0.9404])] * 3)])
me_cliff_wall_06_physics = bpy.data.meshes.new('cliff_wall_06_physics')
me_cliff_wall_06_physics.from_pydata([(-0.05974, -75.65, 160.4), (10.8, -102.3, 87.68), (14.01, -76.68, 155.2), (-30.18, -76.61, 156.8), (1.278, -70.36, 172.3), (2.577, -40.02, 192.0), (-36.64, -60.38, 164.3), (-28.48, -40.94, 177.6), (19.51, -40.04, 190.2), (-27.18, -21.26, 178.2), (7.373, -20.65, 191.7), (47.49, -28.55, 175.4), (19.7, -24.32, 188.9), (20.43, -23.65, 188.5), (13.89, -67.41, 170.1), (-43.54, 43.58, 135.0), (-43.95, 43.93, 134.3), (-40.73, 26.56, 149.1), (-37.52, 20.59, 155.5), (-23.03, 75.51, 118.3), (-50.3, 38.04, 130.7), (-61.63, 53.25, 105.4), (-96.2, 19.15, 81.3), (40.65, -65.4, -17.0), (65.56, -80.65, -1.152), (7.886, -95.72, -1.152), (2.49, -74.56, -16.51), (61.54, -21.64, -16.52), (-35.45, -58.22, -16.99), (40.61, 54.53, -16.97), (-74.94, 1.373, -16.97), (71.3, 12.2, -16.51), (93.45, -22.59, 9.496), (93.08, -12.78, 7.275), (95.92, 80.72, -1.153), (103.8, 84.49, 17.39), (88.73, 88.13, -1.152), (70.36, 60.19, -16.51), (47.21, -31.59, 174.5), (70.1, -72.25, 84.34), (-42.64, -58.51, 153.5), (-56.55, -85.27, 77.43), (-113.4, -8.018, 30.82), (-107.0, 3.687, 59.52), (-105.1, 5.838, 66.38), (-30.93, 4.524, 169.0), (-104.9, 14.75, 70.73), (-54.92, 59.61, 109.1), (-112.5, 38.73, 41.21), (9.49, 4.489, 181.0), (94.29, -22.53, 12.86), (72.34, -85.94, 20.31), (69.33, -84.01, 6.113), (-14.63, 67.42, -16.96), (-1.415, 103.6, -1.152), (53.63, 15.46, 159.5), (81.63, 41.97, 116.6), (54.74, 21.43, 153.7), (23.85, 20.51, 171.2), (74.32, -28.76, 142.5), (19.43, 10.97, 179.0), (15.39, 51.43, 134.9), (24.77, 24.76, 166.0), (11.95, 64.4, 118.8), (-44.03, -92.95, 80.01), (-44.71, -93.46, 77.13), (-46.16, -98.01, 56.25), (-22.23, -99.7, 75.21), (-57.84, -99.3, 21.31), (82.78, 46.42, 108.4), (83.26, 88.4, 27.14), (104.4, 81.05, 27.06), (74.79, -24.79, 144.8), (77.6, 21.94, 128.9), (-117.0, -10.55, 11.89), (-118.7, 40.54, 12.4), (-111.1, 40.01, 40.96), (-80.06, 73.56, 12.0), (-63.07, 60.95, 88.6), (8.963, -107.3, 21.81), (-73.11, 68.06, -1.151), (-51.6, 41.5, -16.51), (-7.979, 110.5, 9.959), (-58.57, -77.85, -1.161), (-59.47, -34.23, -16.51), (-109.5, -7.025, -1.152), (-64.01, -83.25, 10.42), (-108.6, 32.79, -1.153), (86.16, 91.86, 17.08), (66.17, -88.9, 16.02)], [], [(0, 1, 2), (0, 3, 1), (0, 2, 4), (4, 3, 0), (5, 3, 4), (6, 3, 5), (7, 6, 5), (4, 8, 5), (9, 7, 5), (5, 10, 9), (8, 10, 5), (8, 11, 12), (12, 11, 13), (12, 10, 8), (13, 10, 12), (4, 14, 8), (2, 14, 4), (15, 16, 17), (15, 17, 18), (16, 15, 19), (18, 19, 15), (20, 16, 21), (22, 20, 21), (16, 20, 17), (20, 22, 17), (23, 24, 25), (23, 25, 26), (23, 27, 24), (28, 23, 26), (29, 23, 30), (23, 28, 30), (27, 23, 31), (31, 23, 29), (32, 33, 34), (34, 35, 32), (34, 36, 35), (34, 33, 31), (37, 34, 31), (34, 37, 36), (38, 11, 8), (14, 38, 8), (2, 39, 14), (1, 39, 2), (6, 40, 3), (40, 41, 3), (40, 42, 41), (42, 40, 43), (44, 40, 6), (40, 44, 43), (9, 10, 45), (7, 9, 46), (9, 45, 46), (16, 19, 47), (21, 16, 47), (18, 22, 45), (45, 22, 46), (22, 18, 17), (22, 21, 48), (22, 48, 46), (45, 49, 18), (49, 19, 18), (32, 50, 51), (51, 52, 32), (35, 50, 32), (32, 52, 24), (33, 32, 31), (31, 32, 24), (27, 31, 24), (37, 53, 54), (37, 54, 36), (53, 37, 29), (37, 31, 29), (55, 56, 57), (57, 58, 55), (57, 56, 58), (14, 59, 38), (14, 39, 59), (55, 60, 13), (13, 11, 55), (60, 10, 13), (61, 62, 56), (61, 56, 63), (62, 61, 19), (61, 63, 19), (44, 6, 46), (43, 44, 46), (6, 7, 46), (64, 65, 66), (66, 67, 64), (65, 41, 66), (66, 41, 68), (66, 68, 67), (67, 3, 64), (64, 41, 65), (64, 3, 41), (56, 69, 63), (63, 69, 70), (69, 56, 71), (70, 69, 71), (55, 72, 73), (11, 72, 55), (73, 56, 55), (55, 58, 60), (73, 72, 56), (38, 72, 11), (59, 72, 38), (60, 19, 49), (58, 19, 60), (49, 10, 60), (56, 62, 58), (58, 62, 19), (41, 42, 74), (42, 48, 75), (42, 75, 74), (42, 43, 46), (48, 42, 46), (48, 76, 75), (76, 77, 75), (76, 78, 77), (76, 48, 47), (78, 76, 47), (48, 21, 47), (68, 79, 67), (67, 79, 1), (1, 3, 67), (54, 53, 80), (80, 53, 81), (53, 29, 30), (53, 30, 81), (54, 80, 82), (36, 54, 82), (83, 84, 28), (84, 83, 85), (28, 84, 30), (84, 85, 30), (83, 25, 68), (25, 83, 26), (85, 83, 86), (68, 86, 83), (83, 28, 26), (87, 80, 81), (30, 87, 81), (80, 87, 75), (85, 87, 30), (87, 85, 75), (88, 35, 36), (35, 88, 71), (35, 71, 50), (50, 39, 51), (89, 52, 51), (51, 1, 89), (51, 39, 1), (24, 52, 25), (70, 88, 19), (19, 88, 82), (88, 36, 82), (88, 70, 71), (72, 71, 56), (63, 70, 19), (45, 10, 49), (80, 77, 82), (77, 80, 75), (77, 78, 19), (19, 78, 47), (25, 79, 68), (68, 41, 74), (86, 68, 74), (75, 85, 74), (85, 86, 74), (50, 72, 59), (50, 71, 72), (59, 39, 50), (89, 79, 52), (1, 79, 89), (52, 79, 25), (77, 19, 82)])
me_cliff_wall_06_physics.polygons.foreach_set('use_smooth', [True] * 176)
_uv = me_cliff_wall_06_physics.uv_layers.new(name='UVMap')
_uv.uv.foreach_set('vector', [0.0, 0.0, 0.0, 0.0, 0.0, 0.0, 0.0, 0.0, 0.0, 0.0, 0.0, 0.0, 0.0, 0.0, 0.0, 0.0, 0.0, 0.0, 0.0, 0.0, 0.0, 0.0, 0.0, 0.0, 0.0, 0.0, 0.0, 0.0, 0.0, 0.0, 0.0, 0.0, 0.0, 0.0, 0.0, 0.0, 0.0, 0.0, 0.0, 0.0, 0.0, 0.0, 0.0, 0.0, 0.0, 0.0, 0.0, 0.0, 0.0, 0.0, 0.0, 0.0, 0.0, 0.0, 0.0, 0.0, 0.0, 0.0, 0.0, 0.0, 0.0, 0.0, 0.0, 0.0, 0.0, 0.0, 0.0, 0.0, 0.0, 0.0, 0.0, 0.0, 0.0, 0.0, 0.0, 0.0, 0.0, 0.0, 0.0, 0.0, 0.0, 0.0, 0.0, 0.0, 0.0, 0.0, 0.0, 0.0, 0.0, 0.0, 0.0, 0.0, 0.0, 0.0, 0.0, 0.0, 0.0, 0.0, 0.0, 0.0, 0.0, 0.0, 0.0, 0.0, 0.0, 0.0, 0.0, 0.0, 0.0, 0.0, 0.0, 0.0, 0.0, 0.0, 0.0, 0.0, 0.0, 0.0, 0.0, 0.0, 0.0, 0.0, 0.0, 0.0, 0.0, 0.0, 0.0, 0.0, 0.0, 0.0, 0.0, 0.0, 0.0, 0.0, 0.0, 0.0, 0.0, 0.0, 0.0, 0.0, 0.0, 0.0, 0.0, 0.0, 0.0, 0.0, 0.0, 0.0, 0.0, 0.0, 0.0, 0.0, 0.0, 0.0, 0.0, 0.0, 0.0, 0.0, 0.0, 0.0, 0.0, 0.0, 0.0, 0.0, 0.0, 0.0, 0.0, 0.0, 0.0, 0.0, 0.0, 0.0, 0.0, 0.0, 0.0, 0.0, 0.0, 0.0, 0.0, 0.0, 0.0, 0.0, 0.0, 0.0, 0.0, 0.0, 0.0, 0.0, 0.0, 0.0, 0.0, 0.0, 0.0, 0.0, 0.0, 0.0, 0.0, 0.0, 0.0, 0.0, 0.0, 0.0, 0.0, 0.0, 0.0, 0.0, 0.0, 0.0, 0.0, 0.0, 0.0, 0.0, 0.0, 0.0, 0.0, 0.0, 0.0, 0.0, 0.0, 0.0, 0.0, 0.0, 0.0, 0.0, 0.0, 0.0, 0.0, 0.0, 0.0, 0.0, 0.0, 0.0, 0.0, 0.0, 0.0, 0.0, 0.0, 0.0, 0.0, 0.0, 0.0, 0.0, 0.0, 0.0, 0.0, 0.0, 0.0, 0.0, 0.0, 0.0, 0.0, 0.0, 0.0, 0.0, 0.0, 0.0, 0.0, 0.0, 0.0, 0.0, 0.0, 0.0, 0.0, 0.0, 0.0, 0.0, 0.0, 0.0, 0.0, 0.0, 0.0, 0.0, 0.0, 0.0, 0.0, 0.0, 0.0, 0.0, 0.0, 0.0, 0.0, 0.0, 0.0, 0.0, 0.0, 0.0, 0.0, 0.0, 0.0, 0.0, 0.0, 0.0, 0.0, 0.0, 0.0, 0.0, 0.0, 0.0, 0.0, 0.0, 0.0, 0.0, 0.0, 0.0, 0.0, 0.0, 0.0, 0.0, 0.0, 0.0, 0.0, 0.0, 0.0, 0.0, 0.0, 0.0, 0.0, 0.0, 0.0, 0.0, 0.0, 0.0, 0.0, 0.0, 0.0, 0.0, 0.0, 0.0, 0.0, 0.0, 0.0, 0.0, 0.0, 0.0, 0.0, 0.0, 0.0, 0.0, 0.0, 0.0, 0.0, 0.0, 0.0, 0.0, 0.0, 0.0, 0.0, 0.0, 0.0, 0.0, 0.0, 0.0, 0.0, 0.0, 0.0, 0.0, 0.0, 0.0, 0.0, 0.0, 0.0, 0.0, 0.0, 0.0, 0.0, 0.0, 0.0, 0.0, 0.0, 0.0, 0.0, 0.0, 0.0, 0.0, 0.0, 0.0, 0.0, 0.0, 0.0, 0.0, 0.0, 0.0, 0.0, 0.0, 0.0, 0.0, 0.0, 0.0, 0.0, 0.0, 0.0, 0.0, 0.0, 0.0, 0.0, 0.0, 0.0, 0.0, 0.0, 0.0, 0.0, 0.0, 0.0, 0.0, 0.0, 0.0, 0.0, 0.0, 0.0, 0.0, 0.0, 0.0, 0.0, 0.0, 0.0, 0.0, 0.0, 0.0, 0.0, 0.0, 0.0, 0.0, 0.0, 0.0, 0.0, 0.0, 0.0, 0.0, 0.0, 0.0, 0.0, 0.0, 0.0, 0.0, 0.0, 0.0, 0.0, 0.0, 0.0, 0.0, 0.0, 0.0, 0.0, 0.0, 0.0, 0.0, 0.0, 0.0, 0.0, 0.0, 0.0, 0.0, 0.0, 0.0, 0.0, 0.0, 0.0, 0.0, 0.0, 0.0, 0.0, 0.0, 0.0, 0.0, 0.0, 0.0, 0.0, 0.0, 0.0, 0.0, 0.0, 0.0, 0.0, 0.0, 0.0, 0.0, 0.0, 0.0, 0.0, 0.0, 0.0, 0.0, 0.0, 0.0, 0.0, 0.0, 0.0, 0.0, 0.0, 0.0, 0.0, 0.0, 0.0, 0.0, 0.0, 0.0, 0.0, 0.0, 0.0, 0.0, 0.0, 0.0, 0.0, 0.0, 0.0, 0.0, 0.0, 0.0, 0.0, 0.0, 0.0, 0.0, 0.0, 0.0, 0.0, 0.0, 0.0, 0.0, 0.0, 0.0, 0.0, 0.0, 0.0, 0.0, 0.0, 0.0, 0.0, 0.0, 0.0, 0.0, 0.0, 0.0, 0.0, 0.0, 0.0, 0.0, 0.0, 0.0, 0.0, 0.0, 0.0, 0.0, 0.0, 0.0, 0.0, 0.0, 0.0, 0.0, 0.0, 0.0, 0.0, 0.0, 0.0, 0.0, 0.0, 0.0, 0.0, 0.0, 0.0, 0.0, 0.0, 0.0, 0.0, 0.0, 0.0, 0.0, 0.0, 0.0, 0.0, 0.0, 0.0, 0.0, 0.0, 0.0, 0.0, 0.0, 0.0, 0.0, 0.0, 0.0, 0.0, 0.0, 0.0, 0.0, 0.0, 0.0, 0.0, 0.0, 0.0, 0.0, 0.0, 0.0, 0.0, 0.0, 0.0, 0.0, 0.0, 0.0, 0.0, 0.0, 0.0, 0.0, 0.0, 0.0, 0.0, 0.0, 0.0, 0.0, 0.0, 0.0, 0.0, 0.0, 0.0, 0.0, 0.0, 0.0, 0.0, 0.0, 0.0, 0.0, 0.0, 0.0, 0.0, 0.0, 0.0, 0.0, 0.0, 0.0, 0.0, 0.0, 0.0, 0.0, 0.0, 0.0, 0.0, 0.0, 0.0, 0.0, 0.0, 0.0, 0.0, 0.0, 0.0, 0.0, 0.0, 0.0, 0.0, 0.0, 0.0, 0.0, 0.0, 0.0, 0.0, 0.0, 0.0, 0.0, 0.0, 0.0, 0.0, 0.0, 0.0, 0.0, 0.0, 0.0, 0.0, 0.0, 0.0, 0.0, 0.0, 0.0, 0.0, 0.0, 0.0, 0.0, 0.0, 0.0, 0.0, 0.0, 0.0, 0.0, 0.0, 0.0, 0.0, 0.0, 0.0, 0.0, 0.0, 0.0, 0.0, 0.0, 0.0, 0.0, 0.0, 0.0, 0.0, 0.0, 0.0, 0.0, 0.0, 0.0, 0.0, 0.0, 0.0, 0.0, 0.0, 0.0, 0.0, 0.0, 0.0, 0.0, 0.0, 0.0, 0.0, 0.0, 0.0, 0.0, 0.0, 0.0, 0.0, 0.0, 0.0, 0.0, 0.0, 0.0, 0.0, 0.0, 0.0, 0.0, 0.0, 0.0, 0.0, 0.0, 0.0, 0.0, 0.0, 0.0, 0.0, 0.0, 0.0, 0.0, 0.0, 0.0, 0.0, 0.0, 0.0, 0.0, 0.0, 0.0, 0.0, 0.0, 0.0, 0.0, 0.0, 0.0, 0.0, 0.0, 0.0, 0.0, 0.0, 0.0, 0.0, 0.0, 0.0, 0.0, 0.0, 0.0, 0.0, 0.0, 0.0, 0.0, 0.0, 0.0, 0.0, 0.0, 0.0, 0.0, 0.0, 0.0, 0.0, 0.0, 0.0, 0.0, 0.0, 0.0, 0.0, 0.0, 0.0, 0.0, 0.0, 0.0, 0.0, 0.0, 0.0, 0.0, 0.0, 0.0, 0.0, 0.0, 0.0, 0.0, 0.0, 0.0, 0.0, 0.0, 0.0, 0.0, 0.0, 0.0, 0.0, 0.0, 0.0, 0.0, 0.0, 0.0, 0.0, 0.0, 0.0, 0.0, 0.0, 0.0, 0.0, 0.0, 0.0, 0.0, 0.0, 0.0, 0.0, 0.0, 0.0, 0.0, 0.0, 0.0, 0.0, 0.0, 0.0, 0.0, 0.0, 0.0, 0.0, 0.0, 0.0, 0.0, 0.0, 0.0, 0.0, 0.0, 0.0, 0.0, 0.0, 0.0, 0.0, 0.0, 0.0, 0.0, 0.0, 0.0, 0.0, 0.0, 0.0, 0.0, 0.0, 0.0, 0.0, 0.0, 0.0, 0.0, 0.0, 0.0, 0.0, 0.0, 0.0, 0.0, 0.0, 0.0, 0.0, 0.0, 0.0, 0.0, 0.0, 0.0, 0.0, 0.0, 0.0, 0.0, 0.0, 0.0, 0.0, 0.0, 0.0, 0.0, 0.0, 0.0, 0.0, 0.0, 0.0, 0.0, 0.0, 0.0, 0.0, 0.0, 0.0, 0.0, 0.0, 0.0, 0.0, 0.0, 0.0, 0.0, 0.0, 0.0, 0.0, 0.0, 0.0, 0.0, 0.0, 0.0, 0.0, 0.0, 0.0, 0.0, 0.0, 0.0, 0.0, 0.0, 0.0, 0.0, 0.0, 0.0, 0.0, 0.0, 0.0, 0.0, 0.0, 0.0, 0.0, 0.0, 0.0, 0.0, 0.0, 0.0, 0.0, 0.0, 0.0, 0.0, 0.0, 0.0, 0.0, 0.0, 0.0, 0.0, 0.0, 0.0, 0.0, 0.0, 0.0, 0.0, 0.0, 0.0, 0.0, 0.0, 0.0, 0.0, 0.0, 0.0, 0.0, 0.0, 0.0, 0.0, 0.0, 0.0, 0.0, 0.0, 0.0, 0.0, 0.0, 0.0, 0.0, 0.0, 0.0, 0.0, 0.0, 0.0, 0.0, 0.0, 0.0, 0.0, 0.0, 0.0, 0.0, 0.0, 0.0, 0.0, 0.0, 0.0, 0.0, 0.0, 0.0, 0.0, 0.0, 0.0, 0.0, 0.0, 0.0, 0.0, 0.0, 0.0, 0.0, 0.0, 0.0, 0.0, 0.0, 0.0, 0.0, 0.0, 0.0, 0.0, 0.0, 0.0, 0.0, 0.0, 0.0, 0.0, 0.0, 0.0, 0.0, 0.0, 0.0, 0.0, 0.0, 0.0, 0.0, 0.0, 0.0, 0.0, 0.0, 0.0, 0.0, 0.0, 0.0, 0.0, 0.0, 0.0, 0.0, 0.0, 0.0, 0.0, 0.0, 0.0, 0.0, 0.0, 0.0, 0.0, 0.0, 0.0, 0.0, 0.0])
me_cliff_wall_06_physics.materials.append(mat_phy)
me_cliff_wall_06_physics.use_remesh_fix_poles = True
me_cliff_wall_06_physics.use_remesh_preserve_attributes = False
me_cliff_wall_06_physics.use_mirror_vertex_groups = False
me_cliff_wall_06_physics.update()
me_cliff_wall_06_physics.normals_split_custom_set([tuple(v) for v in zip(*[iter([0.9351, -0.3541, 0.01189, 0.9486, -0.2196, 0.2278, 0.8462, -0.3425, 0.4082, 0.9351, -0.3541, 0.01189, 0.8518, -0.4084, -0.3281, 0.9486, -0.2196, 0.2278, 0.9351, -0.3541, 0.01189, 0.8462, -0.3425, 0.4082, 0.6672, -0.7441, -0.03518, 0.6672, -0.7441, -0.03518, 0.8518, -0.4084, -0.3281, 0.9351, -0.3541, 0.01189, 0.3324, -0.9012, -0.2782, 0.8518, -0.4084, -0.3281, 0.6672, -0.7441, -0.03518, 0.2111, -0.6162, -0.7587, 0.8518, -0.4084, -0.3281, 0.3324, -0.9012, -0.2782, 0.04797, -0.6504, -0.7581, 0.2111, -0.6162, -0.7587, 0.3324, -0.9012, -0.2782, 0.6672, -0.7441, -0.03518, 0.3983, -0.8412, 0.3656, 0.3324, -0.9012, -0.2782, -0.09503, -0.7129, -0.6948, 0.04797, -0.6504, -0.7581, 0.3324, -0.9012, -0.2782, 0.3324, -0.9012, -0.2782, -0.2612, -0.9489, -0.1771, -0.09503, -0.7129, -0.6948, 0.3983, -0.8412, 0.3656, -0.2612, -0.9489, -0.1771, 0.3324, -0.9012, -0.2782, 0.3983, -0.8412, 0.3656, -0.1483, -0.7841, 0.6026, -0.07569, -0.9182, 0.3888, -0.07569, -0.9182, 0.3888, -0.1483, -0.7841, 0.6026, -0.2481, -0.8671, 0.432, -0.07569, -0.9182, 0.3888, -0.2612, -0.9489, -0.1771, 0.3983, -0.8412, 0.3656, -0.2481, -0.8671, 0.432, -0.2612, -0.9489, -0.1771, -0.07569, -0.9182, 0.3888, 0.6672, -0.7441, -0.03518, 0.6491, -0.4827, 0.5879, 0.3983, -0.8412, 0.3656, 0.8462, -0.3425, 0.4082, 0.6491, -0.4827, 0.5879, 0.6672, -0.7441, -0.03518, -0.5849, -0.7432, -0.3249, -0.5439, -0.601, -0.5856, -0.2996, -0.5952, -0.7456, -0.5849, -0.7432, -0.3249, -0.2996, -0.5952, -0.7456, -0.4987, -0.7628, -0.4116, -0.5439, -0.601, -0.5856, -0.5849, -0.7432, -0.3249, -0.8907, -0.4389, -0.1185, -0.4987, -0.7628, -0.4116, -0.8907, -0.4389, -0.1185, -0.5849, -0.7432, -0.3249, -0.3495, -0.5698, -0.7437, -0.5439, -0.601, -0.5856, -0.4047, -0.527, -0.7473, -0.3101, -0.5623, -0.7666, -0.3495, -0.5698, -0.7437, -0.4047, -0.527, -0.7473, -0.5439, -0.601, -0.5856, -0.3495, -0.5698, -0.7437, -0.2996, -0.5952, -0.7456, -0.3495, -0.5698, -0.7437, -0.3101, -0.5623, -0.7666, -0.2996, -0.5952, -0.7456, 0.06964, 0.9967, 0.04265, 0.3177, 0.802, 0.5059, 0.7465, 0.6654, -0.002159, 0.06964, 0.9967, 0.04265, 0.7465, 0.6654, -0.002159, 0.4667, 0.8806, -0.08207, 0.06964, 0.9967, 0.04265, 0.1729, 0.8755, 0.4513, 0.3177, 0.802, 0.5059, 0.1301, 0.9879, -0.0843, 0.06964, 0.9967, 0.04265, 0.4667, 0.8806, -0.08207, -0.001223, 1.0, 0.00339, 0.06964, 0.9967, 0.04265, -0.005238, 0.9979, -0.06504, 0.06964, 0.9967, 0.04265, 0.1301, 0.9879, -0.0843, -0.005238, 0.9979, -0.06504, 0.1729, 0.8755, 0.4513, 0.06964, 0.9967, 0.04265, 0.07, 0.9079, 0.4132, 0.07, 0.9079, 0.4132, 0.06964, 0.9967, 0.04265, -0.001223, 1.0, 0.00339, 0.1725, 0.5447, 0.8207, 0.09011, 0.7128, 0.6956, 0.01919, 0.6744, 0.7381, 0.01919, 0.6744, 0.7381, -0.09773, 0.2759, 0.9562, 0.1725, 0.5447, 0.8207, 0.01919, 0.6744, 0.7381, -0.7404, 0.6465, 0.1839, -0.09773, 0.2759, 0.9562, 0.01919, 0.6744, 0.7381, 0.09011, 0.7128, 0.6956, 0.07, 0.9079, 0.4132, -0.2822, 0.9515, 0.1226, 0.01919, 0.6744, 0.7381, 0.07, 0.9079, 0.4132, 0.01919, 0.6744, 0.7381, -0.2822, 0.9515, 0.1226, -0.7404, 0.6465, 0.1839, 0.5801, -0.548, 0.6027, -0.1483, -0.7841, 0.6026, 0.3983, -0.8412, 0.3656, 0.6491, -0.4827, 0.5879, 0.5801, -0.548, 0.6027, 0.3983, -0.8412, 0.3656, 0.8462, -0.3425, 0.4082, 0.6178, -0.2642, 0.7406, 0.6491, -0.4827, 0.5879, 0.9486, -0.2196, 0.2278, 0.6178, -0.2642, 0.7406, 0.8462, -0.3425, 0.4082, 0.2111, -0.6162, -0.7587, 0.4195, -0.3267, -0.8469, 0.8518, -0.4084, -0.3281, 0.4195, -0.3267, -0.8469, 0.5231, -0.2513, -0.8144, 0.8518, -0.4084, -0.3281, 0.4195, -0.3267, -0.8469, 0.3397, -0.2886, -0.8952, 0.5231, -0.2513, -0.8144, 0.3397, -0.2886, -0.8952, 0.4195, -0.3267, -0.8469, 0.3539, -0.342, -0.8705, 0.2559, -0.4264, -0.8676, 0.4195, -0.3267, -0.8469, 0.2111, -0.6162, -0.7587, 0.4195, -0.3267, -0.8469, 0.2559, -0.4264, -0.8676, 0.3539, -0.342, -0.8705, -0.09503, -0.7129, -0.6948, -0.2612, -0.9489, -0.1771, -0.2382, -0.7329, -0.6372, 0.04797, -0.6504, -0.7581, -0.09503, -0.7129, -0.6948, -0.01189, -0.5307, -0.8475, -0.09503, -0.7129, -0.6948, -0.2382, -0.7329, -0.6372, -0.01189, -0.5307, -0.8475, -0.5439, -0.601, -0.5856, -0.8907, -0.4389, -0.1185, -0.6798, -0.4392, -0.5873, -0.4047, -0.527, -0.7473, -0.5439, -0.601, -0.5856, -0.6798, -0.4392, -0.5873, -0.4987, -0.7628, -0.4116, -0.3101, -0.5623, -0.7666, -0.2382, -0.7329, -0.6372, -0.2382, -0.7329, -0.6372, -0.3101, -0.5623, -0.7666, -0.01189, -0.5307, -0.8475, -0.3101, -0.5623, -0.7666, -0.4987, -0.7628, -0.4116, -0.2996, -0.5952, -0.7456, -0.3101, -0.5623, -0.7666, -0.4047, -0.527, -0.7473, -0.2316, -0.381, -0.8951, -0.3101, -0.5623, -0.7666, -0.2316, -0.381, -0.8951, -0.01189, -0.5307, -0.8475, -0.2382, -0.7329, -0.6372, -0.5484, -0.8053, -0.2251, -0.4987, -0.7628, -0.4116, -0.5484, -0.8053, -0.2251, -0.8907, -0.4389, -0.1185, -0.4987, -0.7628, -0.4116, 0.1725, 0.5447, 0.8207, 0.1881, -0.1169, 0.9752, 0.6398, -0.1108, 0.7605, 0.6398, -0.1108, 0.7605, 0.7407, 0.4437, 0.5045, 0.1725, 0.5447, 0.8207, -0.09773, 0.2759, 0.9562, 0.1881, -0.1169, 0.9752, 0.1725, 0.5447, 0.8207, 0.1725, 0.5447, 0.8207, 0.7407, 0.4437, 0.5045, 0.3177, 0.802, 0.5059, 0.09011, 0.7128, 0.6956, 0.1725, 0.5447, 0.8207, 0.07, 0.9079, 0.4132, 0.07, 0.9079, 0.4132, 0.1725, 0.5447, 0.8207, 0.3177, 0.802, 0.5059, 0.1729, 0.8755, 0.4513, 0.07, 0.9079, 0.4132, 0.3177, 0.802, 0.5059, -0.2822, 0.9515, 0.1226, -0.2331, 0.9702, -0.0655, -0.5172, 0.855, -0.03808, -0.2822, 0.9515, 0.1226, -0.5172, 0.855, -0.03808, -0.7404, 0.6465, 0.1839, -0.2331, 0.9702, -0.0655, -0.2822, 0.9515, 0.1226, -0.001223, 1.0, 0.00339, -0.2822, 0.9515, 0.1226, 0.07, 0.9079, 0.4132, -0.001223, 1.0, 0.00339, -0.2406, -0.7471, 0.6197, -0.4843, -0.5228, 0.7015, -0.6632, -0.6512, 0.3689, -0.6632, -0.6512, 0.3689, -0.6727, -0.7088, 0.2121, -0.2406, -0.7471, 0.6197, -0.6632, -0.6512, 0.3689, -0.4843, -0.5228, 0.7015, -0.6727, -0.7088, 0.2121, 0.6491, -0.4827, 0.5879, 0.4853, -0.3158, 0.8153, 0.5801, -0.548, 0.6027, 0.6491, -0.4827, 0.5879, 0.6178, -0.2642, 0.7406, 0.4853, -0.3158, 0.8153, -0.2406, -0.7471, 0.6197, -0.4704, -0.8729, 0.13, -0.2481, -0.8671, 0.432, -0.2481, -0.8671, 0.432, -0.1483, -0.7841, 0.6026, -0.2406, -0.7471, 0.6197, -0.4704, -0.8729, 0.13, -0.2612, -0.9489, -0.1771, -0.2481, -0.8671, 0.432, -0.7736, -0.5791, 0.2571, -0.7644, -0.5924, 0.2543, -0.4843, -0.5228, 0.7015, -0.7736, -0.5791, 0.2571, -0.4843, -0.5228, 0.7015, -0.8427, -0.4634, 0.2741, -0.7644, -0.5924, 0.2543, -0.7736, -0.5791, 0.2571, -0.8907, -0.4389, -0.1185, -0.7736, -0.5791, 0.2571, -0.8427, -0.4634, 0.2741, -0.8907, -0.4389, -0.1185, 0.2559, -0.4264, -0.8676, 0.2111, -0.6162, -0.7587, -0.01189, -0.5307, -0.8475, 0.3539, -0.342, -0.8705, 0.2559, -0.4264, -0.8676, -0.01189, -0.5307, -0.8475, 0.2111, -0.6162, -0.7587, 0.04797, -0.6504, -0.7581, -0.01189, -0.5307, -0.8475, 0.9045, -0.2512, -0.3447, 0.8101, -0.2212, -0.543, 0.9118, -0.1839, -0.3672, 0.9118, -0.1839, -0.3672, 0.9758, -0.1535, -0.1555, 0.9045, -0.2512, -0.3447, 0.8101, -0.2212, -0.543, 0.5231, -0.2513, -0.8144, 0.9118, -0.1839, -0.3672, 0.9118, -0.1839, -0.3672, 0.5231, -0.2513, -0.8144, 0.8396, 0.09092, -0.5356, 0.9118, -0.1839, -0.3672, 0.8396, 0.09092, -0.5356, 0.9758, -0.1535, -0.1555, 0.9758, -0.1535, -0.1555, 0.8518, -0.4084, -0.3281, 0.9045, -0.2512, -0.3447, 0.9045, -0.2512, -0.3447, 0.5231, -0.2513, -0.8144, 0.8101, -0.2212, -0.543, 0.9045, -0.2512, -0.3447, 0.8518, -0.4084, -0.3281, 0.5231, -0.2513, -0.8144, -0.4843, -0.5228, 0.7015, -0.8477, -0.445, 0.2887, -0.8427, -0.4634, 0.2741, -0.8427, -0.4634, 0.2741, -0.8477, -0.445, 0.2887, -0.8579, -0.4339, 0.2753, -0.8477, -0.445, 0.2887, -0.4843, -0.5228, 0.7015, -0.02458, -0.2036, 0.9788, -0.8579, -0.4339, 0.2753, -0.8477, -0.445, 0.2887, -0.02458, -0.2036, 0.9788, -0.2406, -0.7471, 0.6197, 0.05341, -0.2577, 0.9648, -0.1797, -0.6135, 0.769, -0.1483, -0.7841, 0.6026, 0.05341, -0.2577, 0.9648, -0.2406, -0.7471, 0.6197, -0.1797, -0.6135, 0.769, -0.4843, -0.5228, 0.7015, -0.2406, -0.7471, 0.6197, -0.2406, -0.7471, 0.6197, -0.6727, -0.7088, 0.2121, -0.4704, -0.8729, 0.13, -0.1797, -0.6135, 0.769, 0.05341, -0.2577, 0.9648, -0.4843, -0.5228, 0.7015, 0.5801, -0.548, 0.6027, 0.05341, -0.2577, 0.9648, -0.1483, -0.7841, 0.6026, 0.4853, -0.3158, 0.8153, 0.05341, -0.2577, 0.9648, 0.5801, -0.548, 0.6027, -0.4704, -0.8729, 0.13, -0.8907, -0.4389, -0.1185, -0.5484, -0.8053, -0.2251, -0.6727, -0.7088, 0.2121, -0.8907, -0.4389, -0.1185, -0.4704, -0.8729, 0.13, -0.5484, -0.8053, -0.2251, -0.2612, -0.9489, -0.1771, -0.4704, -0.8729, 0.13, -0.4843, -0.5228, 0.7015, -0.7644, -0.5924, 0.2543, -0.6727, -0.7088, 0.2121, -0.6727, -0.7088, 0.2121, -0.7644, -0.5924, 0.2543, -0.8907, -0.4389, -0.1185, 0.5231, -0.2513, -0.8144, 0.3397, -0.2886, -0.8952, 0.4809, -0.002005, -0.8768, 0.3397, -0.2886, -0.8952, -0.2316, -0.381, -0.8951, -0.3478, 0.1883, -0.9184, 0.3397, -0.2886, -0.8952, -0.3478, 0.1883, -0.9184, 0.4809, -0.002005, -0.8768, 0.3397, -0.2886, -0.8952, 0.3539, -0.342, -0.8705, -0.01189, -0.5307, -0.8475, -0.2316, -0.381, -0.8951, 0.3397, -0.2886, -0.8952, -0.01189, -0.5307, -0.8475, -0.2316, -0.381, -0.8951, -0.7584, -0.2441, -0.6044, -0.3478, 0.1883, -0.9184, -0.7584, -0.2441, -0.6044, -0.8462, -0.1535, -0.5103, -0.3478, 0.1883, -0.9184, -0.7584, -0.2441, -0.6044, -0.7977, -0.2559, -0.5461, -0.8462, -0.1535, -0.5103, -0.7584, -0.2441, -0.6044, -0.2316, -0.381, -0.8951, -0.6798, -0.4392, -0.5873, -0.7977, -0.2559, -0.5461, -0.7584, -0.2441, -0.6044, -0.6798, -0.4392, -0.5873, -0.2316, -0.381, -0.8951, -0.4047, -0.527, -0.7473, -0.6798, -0.4392, -0.5873, 0.8396, 0.09092, -0.5356, 0.9945, 0.07863, 0.06956, 0.9758, -0.1535, -0.1555, 0.9758, -0.1535, -0.1555, 0.9945, 0.07863, 0.06956, 0.9486, -0.2196, 0.2278, 0.9486, -0.2196, 0.2278, 0.8518, -0.4084, -0.3281, 0.9758, -0.1535, -0.1555, -0.5172, 0.855, -0.03808, -0.2331, 0.9702, -0.0655, -0.5037, 0.7951, -0.3378, -0.5037, 0.7951, -0.3378, -0.2331, 0.9702, -0.0655, -0.2301, 0.9422, -0.2434, -0.2331, 0.9702, -0.0655, -0.001223, 1.0, 0.00339, -0.005238, 0.9979, -0.06504, -0.2331, 0.9702, -0.0655, -0.005238, 0.9979, -0.06504, -0.2301, 0.9422, -0.2434, -0.5172, 0.855, -0.03808, -0.5037, 0.7951, -0.3378, -0.9832, -0.1458, -0.1095, -0.7404, 0.6465, 0.1839, -0.5172, 0.855, -0.03808, -0.9832, -0.1458, -0.1095, 0.507, 0.7922, -0.3397, 0.2544, 0.8946, -0.3675, 0.1301, 0.9879, -0.0843, 0.2544, 0.8946, -0.3675, 0.507, 0.7922, -0.3397, 0.2528, 0.7767, -0.5769, 0.1301, 0.9879, -0.0843, 0.2544, 0.8946, -0.3675, -0.005238, 0.9979, -0.06504, 0.2544, 0.8946, -0.3675, 0.2528, 0.7767, -0.5769, -0.005238, 0.9979, -0.06504, 0.507, 0.7922, -0.3397, 0.7465, 0.6654, -0.002159, 0.8396, 0.09092, -0.5356, 0.7465, 0.6654, -0.002159, 0.507, 0.7922, -0.3397, 0.4667, 0.8806, -0.08207, 0.2528, 0.7767, -0.5769, 0.507, 0.7922, -0.3397, 0.5128, 0.4954, -0.7011, 0.8396, 0.09092, -0.5356, 0.5128, 0.4954, -0.7011, 0.507, 0.7922, -0.3397, 0.507, 0.7922, -0.3397, 0.1301, 0.9879, -0.0843, 0.4667, 0.8806, -0.08207, -0.2066, 0.8911, -0.4041, -0.5037, 0.7951, -0.3378, -0.2301, 0.9422, -0.2434, -0.005238, 0.9979, -0.06504, -0.2066, 0.8911, -0.4041, -0.2301, 0.9422, -0.2434, -0.5037, 0.7951, -0.3378, -0.2066, 0.8911, -0.4041, -0.3478, 0.1883, -0.9184, 0.2528, 0.7767, -0.5769, -0.2066, 0.8911, -0.4041, -0.005238, 0.9979, -0.06504, -0.2066, 0.8911, -0.4041, 0.2528, 0.7767, -0.5769, -0.3478, 0.1883, -0.9184, -0.9484, -0.2594, 0.1822, -0.09773, 0.2759, 0.9562, -0.7404, 0.6465, 0.1839, -0.09773, 0.2759, 0.9562, -0.9484, -0.2594, 0.1822, -0.02458, -0.2036, 0.9788, -0.09773, 0.2759, 0.9562, -0.02458, -0.2036, 0.9788, 0.1881, -0.1169, 0.9752, 0.1881, -0.1169, 0.9752, 0.6178, -0.2642, 0.7406, 0.6398, -0.1108, 0.7605, 0.9475, -0.01711, 0.3194, 0.7407, 0.4437, 0.5045, 0.6398, -0.1108, 0.7605, 0.6398, -0.1108, 0.7605, 0.9486, -0.2196, 0.2278, 0.9475, -0.01711, 0.3194, 0.6398, -0.1108, 0.7605, 0.6178, -0.2642, 0.7406, 0.9486, -0.2196, 0.2278, 0.3177, 0.802, 0.5059, 0.7407, 0.4437, 0.5045, 0.7465, 0.6654, -0.002159, -0.8579, -0.4339, 0.2753, -0.9484, -0.2594, 0.1822, -0.8907, -0.4389, -0.1185, -0.8907, -0.4389, -0.1185, -0.9484, -0.2594, 0.1822, -0.9832, -0.1458, -0.1095, -0.9484, -0.2594, 0.1822, -0.7404, 0.6465, 0.1839, -0.9832, -0.1458, -0.1095, -0.9484, -0.2594, 0.1822, -0.8579, -0.4339, 0.2753, -0.02458, -0.2036, 0.9788, 0.05341, -0.2577, 0.9648, -0.02458, -0.2036, 0.9788, -0.4843, -0.5228, 0.7015, -0.8427, -0.4634, 0.2741, -0.8579, -0.4339, 0.2753, -0.8907, -0.4389, -0.1185, -0.2382, -0.7329, -0.6372, -0.2612, -0.9489, -0.1771, -0.5484, -0.8053, -0.2251, -0.5037, 0.7951, -0.3378, -0.8462, -0.1535, -0.5103, -0.9832, -0.1458, -0.1095, -0.8462, -0.1535, -0.5103, -0.5037, 0.7951, -0.3378, -0.3478, 0.1883, -0.9184, -0.8462, -0.1535, -0.5103, -0.7977, -0.2559, -0.5461, -0.8907, -0.4389, -0.1185, -0.8907, -0.4389, -0.1185, -0.7977, -0.2559, -0.5461, -0.6798, -0.4392, -0.5873, 0.7465, 0.6654, -0.002159, 0.9945, 0.07863, 0.06956, 0.8396, 0.09092, -0.5356, 0.8396, 0.09092, -0.5356, 0.5231, -0.2513, -0.8144, 0.4809, -0.002005, -0.8768, 0.5128, 0.4954, -0.7011, 0.8396, 0.09092, -0.5356, 0.4809, -0.002005, -0.8768, -0.3478, 0.1883, -0.9184, 0.2528, 0.7767, -0.5769, 0.4809, -0.002005, -0.8768, 0.2528, 0.7767, -0.5769, 0.5128, 0.4954, -0.7011, 0.4809, -0.002005, -0.8768, 0.1881, -0.1169, 0.9752, 0.05341, -0.2577, 0.9648, 0.4853, -0.3158, 0.8153, 0.1881, -0.1169, 0.9752, -0.02458, -0.2036, 0.9788, 0.05341, -0.2577, 0.9648, 0.4853, -0.3158, 0.8153, 0.6178, -0.2642, 0.7406, 0.1881, -0.1169, 0.9752, 0.9475, -0.01711, 0.3194, 0.9945, 0.07863, 0.06956, 0.7407, 0.4437, 0.5045, 0.9486, -0.2196, 0.2278, 0.9945, 0.07863, 0.06956, 0.9475, -0.01711, 0.3194, 0.7407, 0.4437, 0.5045, 0.9945, 0.07863, 0.06956, 0.7465, 0.6654, -0.002159, -0.8462, -0.1535, -0.5103, -0.8907, -0.4389, -0.1185, -0.9832, -0.1458, -0.1095])] * 3)])
arm_cliff_wall_06_qc_skeleton = bpy.data.armatures.new('cliff_wall_06.qc_skeleton')  # bones are not reproduced

# ---- objects
ob_cliff_wall_06_qc_skeleton = bpy.data.objects.new('cliff_wall_06.qc_skeleton', arm_cliff_wall_06_qc_skeleton)
ob_cliff_wall_06_reference = bpy.data.objects.new('cliff_wall_06_reference', me_cliff_wall_06_reference)
ob_cliff_wall_06_physics = bpy.data.objects.new('cliff_wall_06_physics', me_cliff_wall_06_physics)

# ---- transforms, parenting, visibility, modifiers, constraints
ob_cliff_wall_06_qc_skeleton.location = (0.0, 0.0, 0.0)
ob_cliff_wall_06_qc_skeleton.show_in_front = True
ob_cliff_wall_06_qc_skeleton.lineart.crease_threshold = 0.0
ob_cliff_wall_06_reference.parent = ob_cliff_wall_06_qc_skeleton
ob_cliff_wall_06_reference.location = (0.0, 0.0, 0.0)
ob_cliff_wall_06_reference.lineart.crease_threshold = 0.0
_vg = ob_cliff_wall_06_reference.vertex_groups.new(name='static_prop')
_vg.add([0, 1, 2, 3, 4, 5, 6, 7, 8, 9, 10, 11, 12, 13, 14, 15, 16, 17, 18, 19, 20, 21, 22, 23, 24, 25, 26, 27, 28, 29, 30, 31, 32, 33, 34, 35, 36, 37, 38, 39, 40, 41, 42, 43, 44, 45, 46, 47, 48, 49, 50, 51, 52, 53, 54, 55, 56, 57, 58, 59, 60, 61, 62, 63, 64, 65, 66, 67, 68, 69, 70, 71, 72, 73, 74, 75, 76, 77, 78, 79, 80, 81, 82, 83, 84, 85, 86, 87, 88, 89, 90, 91, 92, 93, 94, 95, 96, 97, 98, 99, 100, 101, 102, 103, 104, 105, 106, 107, 108, 109, 110, 111, 112, 113, 114, 115, 116, 117, 118, 119, 120, 121, 122, 123, 124, 125, 126, 127, 128, 129, 130, 131, 132, 133, 134, 135, 136, 137, 138, 139, 140, 141, 142, 143, 144, 145, 146, 147, 148, 149, 150, 151, 152, 153, 154, 155, 156, 157, 158, 159, 160, 161, 162, 163, 164, 165, 166, 167, 168, 169, 170, 171, 172, 173, 174, 175, 176, 177, 178, 179, 180, 181, 182, 183, 184, 185, 186, 187, 188, 189, 190, 191, 192, 193, 194, 195], 1.0, 'REPLACE')
_m = ob_cliff_wall_06_reference.modifiers.new('Armature', 'ARMATURE')
_m.object = ob_cliff_wall_06_qc_skeleton
ob_cliff_wall_06_physics.parent = ob_cliff_wall_06_qc_skeleton
ob_cliff_wall_06_physics.location = (0.0, 0.0, 0.0)
ob_cliff_wall_06_physics.display_type = 'SOLID'
ob_cliff_wall_06_physics.show_wire = True
ob_cliff_wall_06_physics.lineart.crease_threshold = 0.0
_vg = ob_cliff_wall_06_physics.vertex_groups.new(name='static_prop')
_vg.add([0, 1, 2, 3, 4, 5, 6, 7, 8, 9, 10, 11, 12, 13, 14, 15, 16, 17, 18, 19, 20, 21, 22, 23, 24, 25, 26, 27, 28, 29, 30, 31, 32, 33, 34, 35, 36, 37, 38, 39, 40, 41, 42, 43, 44, 45, 46, 47, 48, 49, 50, 51, 52, 53, 54, 55, 56, 57, 58, 59, 60, 61, 62, 63, 64, 65, 66, 67, 68, 69, 70, 71, 72, 73, 74, 75, 76, 77, 78, 79, 80, 81, 82, 83, 84, 85, 86, 87, 88, 89], 1.0, 'REPLACE')
_m = ob_cliff_wall_06_physics.modifiers.new('Armature', 'ARMATURE')
_m.object = ob_cliff_wall_06_qc_skeleton

# ---- collection membership
scene.collection.objects.link(ob_cliff_wall_06_qc_skeleton)
scene.collection.objects.link(ob_cliff_wall_06_reference)
scene.collection.objects.link(ob_cliff_wall_06_physics)
col_cliff_wall_06.objects.link(ob_cliff_wall_06_qc_skeleton)
col_cliff_wall_06.objects.link(ob_cliff_wall_06_reference)
col_cliff_wall_06.objects.link(ob_cliff_wall_06_physics)

# ---- scene / render settings (as saved in the file)
scene.frame_start = 1; scene.frame_end = 250; scene.frame_set(0)
scene.render.engine = 'BLENDER_EEVEE_NEXT'
scene.cycles.use_denoising = False
scene.cycles.samples = 128
scene.cycles.sampling_pattern = 'TABULATED_SOBOL'
scene.cycles.use_adaptive_sampling = False
scene.cycles.use_light_tree = False
scene.view_settings.view_transform = 'Filmic'
bpy.context.view_layer.update()

# ---- added for rendering (the .blend has no active camera and no usable light): camera, sun + grey world if the file has none
cam_auto = bpy.data.cameras.new('AutoCamera')
cam_auto.lens = 50.0
cam_auto.sensor_width = 36.0
cam_auto.clip_end = 6095.36
ob_auto_camera = bpy.data.objects.new('AutoCamera', cam_auto)
scene.collection.objects.link(ob_auto_camera)
ob_auto_camera.location = (340.165, -415.165, 365.352)
ob_auto_camera.rotation_euler = (1.09748, -7.21219e-08, 0.694738)
scene.camera = ob_auto_camera
light_auto_sun = bpy.data.lights.new('AutoSun', 'SUN')
light_auto_sun.energy = 3.0
light_auto_sun.angle = 0.0523599
ob_auto_sun = bpy.data.objects.new('AutoSun', light_auto_sun)
scene.collection.objects.link(ob_auto_sun)
ob_auto_sun.rotation_euler = (0.872665, 0.174533, 0.523599)
if scene.world is None:
    world_auto = bpy.data.worlds.new('AutoWorld')
    world_auto.color = (0.3, 0.3, 0.3)
    scene.world = world_auto
bpy.context.view_layer.update()
